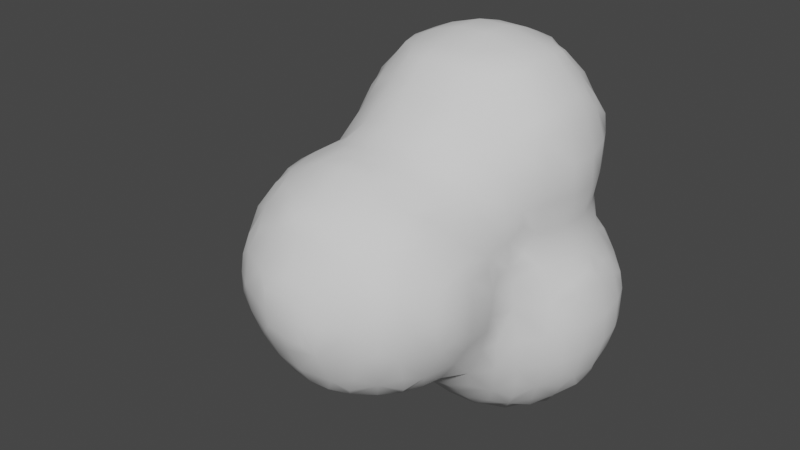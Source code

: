 # Source: smoke.blend  (saved by Blender 3.5.10; exported with 4.5.12 LTS)
import bpy
from mathutils import Matrix  # noqa: F401  (used for matrix-valued properties, if any)

bpy.ops.wm.read_factory_settings(use_empty=True)
scene = bpy.context.scene
scene.name = 'Scene'

# ---- collections
col_collection = bpy.data.collections.new('Collection'); scene.collection.children.link(col_collection)

# ---- world
world_world = bpy.data.worlds.new('World'); scene.world = world_world
world_world.use_nodes = True; world_world.node_tree.nodes.clear()
_N = world_world.node_tree.nodes; _L = world_world.node_tree.links
n0 = _N.new('ShaderNodeOutputWorld'); n0.name = 'World Output'; n0.location = (300, 300)
n1 = _N.new('ShaderNodeBackground'); n1.name = 'Background'; n1.location = (10, 300)
n1.inputs[0].default_value = (0.05088, 0.05088, 0.05088, 1.0)
_L.new(n1.outputs[0], n0.inputs[0])
n0.is_active_output = True
world_world.color = (0.05088, 0.05088, 0.05088)
world_world.use_sun_shadow = False
world_world.sun_shadow_jitter_overblur = 0.0

# ---- meshes
me_icosphere_002 = bpy.data.meshes.new('Icosphere.002')
me_icosphere_002.from_pydata([(-0.2012, -1.523, -0.583), (-0.2185, -1.526, -0.475), (-0.2169, -1.525, -0.367), (-0.095, -1.529, -0.5984), (-0.095, -1.533, -0.475), (-0.095, -1.524, -0.3671), (-0.9595, -0.2003, -1.523), (-0.9862, -0.095, -1.533), (-0.855, -0.2374, -1.535), (-0.855, -0.095, -1.569), (-0.665, -0.2568, -1.54), (-0.665, -0.095, -1.579), (-0.5175, -0.2261, -1.531), (-0.4625, -0.07872, -1.538), (-0.285, -0.0487, -1.531), (-0.06156, -0.2315, -1.543), (-0.1129, -0.1122, -1.565), (-1.331, -0.3817, -0.9544), (-1.331, -0.3817, -0.9434), (-1.335, -0.2066, -1.151), (-1.35, -0.276, -1.029), (-1.36, -0.292, -0.87), (-1.351, -0.2334, -0.7038), (-1.35, -0.095, -1.177), (-1.392, -0.095, -1.045), (-1.419, -0.095, -0.855), (-1.377, -0.1087, -0.6503), (-1.347, -0.05456, -0.5426), (-1.146, -0.5742, -0.9615), (-1.146, -0.5742, -0.9138), (-1.184, -0.4214, -1.202), (-1.228, -0.4649, -1.021), (-1.232, -0.4739, -0.8652), (-1.205, -0.4484, -0.665), (-1.174, -0.4117, -0.5337), (-1.171, -0.2514, -1.366), (-1.241, -0.2924, -1.24), (-1.31, -0.3333, -1.081), (-1.319, -0.36, -0.8167), (-1.304, -0.292, -0.6503), (-1.203, -0.2778, -0.4722), (-1.151, -0.2096, -0.368), (-1.197, -0.095, -1.395), (-1.292, -0.095, -1.272), (-1.327, -0.1812, -0.5771), (-1.281, -0.1087, -0.4776), (-1.176, -0.095, -0.3477), (-0.9834, -0.5898, -1.174), (-1.046, -0.6035, -1.033), (-1.061, -0.6169, -0.8523), (-1.008, -0.6134, -0.665), (-0.9693, -0.5857, -0.5478), (-1.012, -0.4192, -1.369), (-1.061, -0.4836, -1.251), (-1.11, -0.5481, -1.088), (-1.135, -0.5661, -0.7871), (-1.103, -0.5434, -0.665), (-1.037, -0.4727, -0.4774), (-0.9783, -0.407, -0.3598), (-1.049, -0.2892, -1.43), (-1.138, -0.3781, -1.329), (-1.105, -0.3363, -0.4071), (-1.043, -0.2778, -0.3305), (-1.081, -0.095, -1.49), (-1.045, -0.095, -0.2694), (-0.7719, -1.002, -0.6149), (-0.7791, -1.016, -0.475), (-0.7735, -0.9859, -0.3445), (-0.7749, -0.7729, -0.9653), (-0.8032, -0.8113, -0.855), (-0.804, -0.8693, -0.673), (-0.8059, -0.855, -0.475), (-0.7829, -0.855, -0.3163), (-0.855, -0.6083, -1.204), (-0.845, -0.6958, -1.035), (-0.8982, -0.7205, -0.855), (-0.9011, -0.7084, -0.665), (-0.8771, -0.6554, -0.4807), (-0.7973, -0.665, -0.3162), (-0.855, -0.4506, -1.403), (-0.855, -0.5456, -1.299), (-0.9195, -0.5337, -0.4211), (-0.8488, -0.4705, -0.2887), (-0.7781, -0.4073, -0.1751), (-0.855, -0.3324, -1.498), (-0.9023, -0.285, -0.2321), (-0.8073, -0.285, -0.148), (-0.9268, -0.095, -0.2066), (-0.8318, -0.095, -0.122), (-0.5848, -1.344, -0.6021), (-0.5854, -1.345, -0.475), (-0.5758, -1.336, -0.3646), (-0.6068, -1.188, -0.8231), (-0.6372, -1.245, -0.6653), (-0.6697, -1.235, -0.475), (-0.624, -1.241, -0.2948), (-0.6022, -1.182, -0.1471), (-0.5867, -1.013, -0.9689), (-0.6369, -1.064, -0.8739), (-0.7391, -1.057, -0.673), (-0.7492, -1.111, -0.475), (-0.7279, -1.048, -0.2827), (-0.6256, -1.038, -0.08828), (-0.656, -0.8437, -1.001), (-0.721, -0.9063, -0.855), (-0.7546, -0.9422, -0.7416), (-0.7482, -0.855, -0.2213), (-0.6734, -0.855, -0.095), (-0.665, -0.6348, -1.221), (-0.665, -0.7298, -1.095), (-0.7411, -0.665, -0.2212), (-0.6421, -0.65, -0.07785), (-0.665, -0.4646, -1.414), (-0.665, -0.5596, -1.316), (-0.7396, -0.534, -0.2177), (-0.6638, -0.4855, -0.0891), (-0.665, -0.3518, -1.509), (-0.7132, -0.285, -0.05305), (-0.7392, -0.095, -0.02705), (-0.4247, -1.361, -0.8052), (-0.4828, -1.385, -0.6653), (-0.475, -1.422, -0.475), (-0.4782, -1.383, -0.2948), (-0.417, -1.356, -0.1548), (-0.4431, -1.188, -0.9951), (-0.4972, -1.251, -0.8775), (-0.5513, -1.315, -0.7288), (-0.5436, -1.309, -0.238), (-0.4811, -1.242, -0.08761), (-0.4939, -1.064, -1.026), (-0.5698, -1.139, -0.9498), (-0.5452, -1.096, -0.02046), (-0.475, -0.855, -1.096), (-0.475, -0.6569, -1.205), (-0.475, -0.7519, -1.13), (-0.5676, -0.5767, -0.003082), (-0.475, -0.445, -1.389), (-0.475, -0.54, -1.3), (-0.5676, -0.5638, -0.003082), (-0.4625, -0.2877, -1.489), (-0.3908, -0.1312, -1.518), (-0.2159, -1.339, -0.9604), (-0.2815, -1.384, -0.8631), (-0.2727, -1.483, -0.6538), (-0.3135, -1.502, -0.475), (-0.2821, -1.482, -0.2962), (-0.2716, -1.375, -0.09286), (-0.1943, -1.142, -1.141), (-0.2684, -1.228, -1.041), (-0.3425, -1.315, -0.9319), (-0.3261, -1.303, -0.0281), (-0.2373, -1.045, -1.152), (-0.3323, -1.045, -1.125), (-0.2796, -0.855, -1.166), (-0.3746, -0.855, -1.138), (-0.3024, -0.6825, -1.184), (-0.3773, -0.7575, -1.139), (-0.285, -0.4108, -1.357), (-0.285, -0.5058, -1.276), (-0.285, -0.285, -1.45), (-0.285, -0.1437, -1.518), (-0.095, -1.347, -0.97), (-0.095, -1.421, -0.855), (-0.095, -1.5, -0.6934), (-0.095, -1.492, -0.2721), (-0.08743, -1.386, -0.07709), (-0.1756, -1.142, -1.141), (-0.1053, -1.217, -1.078), (-0.01905, -1.328, -0.001817), (-0.1053, -1.057, -1.159), (-0.0489, -1.129, -1.137), (-0.095, -0.855, -1.193), (-0.095, -0.665, -1.227), (-0.095, -0.424, -1.373), (-0.095, -0.519, -1.291), (-0.1129, -0.2909, -1.478), (-0.1882, -0.1871, -1.519), (-0.5781, -0.9693, 0.008956), (-0.5902, -0.855, 0.02188), (-0.5887, -0.7034, 0.02021), (-0.5837, -0.423, 0.095), (-0.5702, -0.3803, 0.1906), (-0.6397, -0.285, 0.095), (-0.5874, -0.2667, 0.2664), (-0.5704, -0.1912, 0.3805), (-0.7021, -0.095, 0.095), (-0.6434, -0.095, 0.285), (-0.5856, -0.095, 0.4012), (-0.4185, -1.176, 0.0304), (-0.4791, -1.038, 0.05449), (-0.475, -0.855, 0.09841), (-0.4825, -0.6543, 0.09873), (-0.3973, -0.6052, 0.213), (-0.5337, -0.518, 0.095), (-0.468, -0.457, 0.2652), (-0.4119, -0.4071, 0.4064), (-0.5386, -0.3178, 0.3173), (-0.462, -0.2581, 0.4568), (-0.3855, -0.1984, 0.5747), (-0.4988, -0.095, 0.4962), (-0.4038, -0.095, 0.5863), (-0.1994, -1.334, 0.004285), (-0.2716, -1.238, 0.04964), (-0.2745, -1.033, 0.1539), (-0.2042, -0.9616, 0.1934), (-0.3201, -0.855, 0.1715), (-0.2251, -0.855, 0.2021), (-0.3493, -0.7318, 0.1772), (-0.2727, -0.6526, 0.2712), (-0.1961, -0.5733, 0.3848), (-0.3228, -0.5338, 0.3397), (-0.2639, -0.4632, 0.4589), (-0.2051, -0.3926, 0.5785), (-0.3317, -0.3251, 0.5331), (-0.275, -0.2711, 0.5963), (-0.285, -0.095, 0.6371), (-0.1457, -1.334, 0.004285), (-0.08743, -1.253, 0.06232), (-0.095, -1.064, 0.1697), (-0.095, -0.9692, 0.1949), (-0.095, -0.855, 0.2147), (-0.095, -0.6751, 0.3048), (-0.095, -0.5801, 0.3935), (-0.095, -0.4999, 0.4885), (-0.095, -0.4049, 0.5888), (-0.095, -0.285, 0.6399), (-0.095, -0.095, 0.6918), (-0.9867, 0.095, -1.533), (-0.9602, 0.2014, -1.524), (-0.855, 0.095, -1.569), (-0.855, 0.2391, -1.535), (-0.665, 0.095, -1.579), (-0.665, 0.2586, -1.541), (-0.4622, 0.07877, -1.539), (-0.5171, 0.2273, -1.531), (-0.2984, 0.07877, -1.537), (-0.2441, 0.2482, -1.534), (-0.095, 0.095, -1.595), (-0.1122, 0.3009, -1.562), (-0.06028, 0.415, -1.542), (-1.35, 0.095, -1.178), (-1.393, 0.095, -1.045), (-1.419, 0.095, -0.855), (-1.377, 0.1093, -0.6497), (-1.347, 0.05558, -0.5426), (-1.336, 0.2078, -1.151), (-1.351, 0.2767, -1.03), (-1.36, 0.2928, -0.8675), (-1.352, 0.2347, -0.7029), (-1.332, 0.3828, -0.9569), (-1.332, 0.3828, -0.9392), (-1.198, 0.095, -1.395), (-1.293, 0.095, -1.273), (-1.327, 0.1822, -0.5762), (-1.281, 0.1093, -0.4776), (-1.176, 0.095, -0.3473), (-1.163, 0.285, -1.357), (-1.261, 0.2767, -1.223), (-1.311, 0.3345, -1.084), (-1.32, 0.3613, -0.8125), (-1.305, 0.2928, -0.6497), (-1.204, 0.2785, -0.4716), (-1.152, 0.2108, -0.3675), (-1.14, 0.3801, -1.33), (-1.173, 0.412, -1.235), (-1.229, 0.466, -1.024), (-1.233, 0.4751, -0.8587), (-1.206, 0.4501, -0.665), (-1.175, 0.4127, -0.5327), (-1.147, 0.5753, -0.9643), (-1.147, 0.5753, -0.9049), (-1.082, 0.095, -1.49), (-1.045, 0.095, -0.2687), (-1.032, 0.2728, -1.451), (-1.106, 0.3374, -0.406), (-1.044, 0.2785, -0.3295), (-1.045, 0.4103, -1.36), (-1.047, 0.5058, -1.237), (-1.112, 0.5492, -1.091), (-1.137, 0.5674, -0.7782), (-1.106, 0.5451, -0.665), (-1.039, 0.4722, -0.4776), (-0.9796, 0.4049, -0.359), (-0.985, 0.5909, -1.176), (-1.047, 0.605, -1.035), (-1.062, 0.6168, -0.8469), (-1.011, 0.6109, -0.665), (-0.971, 0.584, -0.5492), (-0.9271, 0.095, -0.2064), (-0.8321, 0.095, -0.122), (-0.855, 0.3341, -1.499), (-0.8632, 0.2948, -0.2321), (-0.8054, 0.238, -0.1488), (-0.855, 0.4524, -1.404), (-0.855, 0.5474, -1.302), (-0.855, 0.5246, -0.4332), (-0.855, 0.4296, -0.3281), (-0.855, 0.6082, -1.207), (-0.855, 0.6706, -1.045), (-0.855, 0.6967, -0.855), (-0.855, 0.6615, -0.665), (-0.855, 0.5972, -0.5282), (-0.7393, 0.095, -0.02696), (-0.665, 0.3536, -1.51), (-0.7368, 0.3646, -0.2051), (-0.7053, 0.2948, -0.0893), (-0.665, 0.4664, -1.415), (-0.665, 0.5614, -1.318), (-0.665, 0.5383, -0.4214), (-0.6701, 0.4436, -0.2751), (-0.6094, 0.4087, -0.095), (-0.665, 0.6148, -1.223), (-0.665, 0.6893, -1.045), (-0.665, 0.7068, -0.855), (-0.665, 0.6649, -0.665), (-0.665, 0.6025, -0.5164), (-0.3904, 0.1313, -1.518), (-0.4622, 0.2884, -1.486), (-0.475, 0.4398, -1.385), (-0.475, 0.5348, -1.281), (-0.475, 0.5411, -0.4476), (-0.475, 0.5086, -0.285), (-0.4702, 0.5161, -0.1117), (-0.475, 0.5939, -1.186), (-0.475, 0.6507, -1.045), (-0.475, 0.6658, -0.855), (-0.475, 0.6249, -0.665), (-0.475, 0.5858, -0.5426), (-0.4036, 0.5878, -0.05956), (-0.3707, 0.1313, -1.518), (-0.2984, 0.3009, -1.491), (-0.285, 0.4428, -1.39), (-0.285, 0.5378, -1.285), (-0.3393, 0.5516, -0.4433), (-0.3477, 0.555, -0.285), (-0.3777, 0.5684, -0.1862), (-0.285, 0.6009, -1.19), (-0.285, 0.6519, -1.045), (-0.285, 0.6645, -0.855), (-0.285, 0.6231, -0.665), (-0.2796, 0.5835, -0.494), (-0.2527, 0.5994, -0.285), (-0.3026, 0.6223, -0.1117), (-0.1869, 0.3749, -1.518), (-0.1249, 0.4924, -1.443), (-0.1895, 0.5697, -1.33), (-0.0628, 0.6037, -1.368), (-0.1137, 0.6497, -1.254), (-0.08897, 0.7298, -1.052), (-0.1173, 0.7283, -0.855), (-0.08085, 0.703, -0.6796), (-0.095, 0.6255, -0.475), (-0.095, 0.6372, -0.285), (-0.095, 0.6934, -0.095), (-0.02162, 0.7672, -0.9939), (-0.02227, 0.7675, -0.855), (-0.008075, 0.7629, -0.7526), (-0.7021, 0.095, 0.095), (-0.6434, 0.095, 0.285), (-0.5856, 0.095, 0.4012), (-0.6355, 0.285, 0.095), (-0.5874, 0.2667, 0.2664), (-0.5704, 0.1912, 0.3805), (-0.5794, 0.3928, 0.095), (-0.5702, 0.3803, 0.1906), (-0.4988, 0.095, 0.4962), (-0.4038, 0.095, 0.5863), (-0.5386, 0.3178, 0.3173), (-0.462, 0.2581, 0.4568), (-0.3855, 0.1984, 0.5747), (-0.4702, 0.5036, 0.1123), (-0.4751, 0.4338, 0.2664), (-0.4119, 0.4071, 0.4064), (-0.4036, 0.5878, 0.06052), (-0.285, 0.095, 0.6371), (-0.3317, 0.3251, 0.5331), (-0.275, 0.2711, 0.5963), (-0.3786, 0.569, 0.1872), (-0.3456, 0.5421, 0.285), (-0.2703, 0.4632, 0.4643), (-0.2051, 0.3926, 0.5785), (-0.3032, 0.6269, 0.1123), (-0.2506, 0.6061, 0.285), (-0.2089, 0.581, 0.3955), (-0.095, 0.095, 0.6918), (-0.095, 0.285, 0.6399), (-0.095, 0.4999, 0.4965), (-0.095, 0.4049, 0.5888), (-0.095, 0.6992, 0.095), (-0.095, 0.6412, 0.285), (-0.095, 0.5855, 0.4015), (0.03291, -1.529, -0.5948), (0.02776, -1.527, -0.475), (0.0041, -1.521, -0.3757), (0.095, -0.2598, -1.557), (0.095, -0.095, -1.619), (0.285, -0.2551, -1.554), (0.285, -0.095, -1.612), (0.4169, -0.2252, -1.539), (0.4781, -0.08837, -1.555), (0.579, -0.02062, -1.527), (0.03462, -1.343, -0.9663), (0.09677, -1.387, -0.8639), (0.09574, -1.487, -0.6609), (0.1228, -1.499, -0.475), (0.07846, -1.475, -0.3014), (0.095, -1.383, -0.119), (0.09677, -1.245, -1.022), (0.1613, -1.315, -0.9332), (0.095, -1.308, -0.024), (0.06319, -1.002, -1.155), (0.1139, -1.057, -1.126), (0.09372, -0.855, -1.167), (0.1887, -0.855, -1.14), (0.1131, -0.6836, -1.213), (0.1884, -0.7593, -1.139), (0.095, -0.4497, -1.405), (0.095, -0.5447, -1.31), (0.095, -0.3548, -1.5), (0.2339, -1.362, -0.8066), (0.2923, -1.386, -0.6595), (0.285, -1.416, -0.475), (0.2876, -1.377, -0.2927), (0.2259, -1.356, -0.1568), (0.2423, -1.189, -0.993), (0.3015, -1.252, -0.8734), (0.3606, -1.315, -0.7192), (0.3526, -1.307, -0.2344), (0.2946, -1.241, -0.08577), (0.2974, -1.052, -1.026), (0.369, -1.12, -0.9402), (0.3633, -1.097, -0.0147), (0.285, -0.855, -1.081), (0.285, -0.6408, -1.205), (0.285, -0.7358, -1.114), (0.285, -0.4433, -1.401), (0.285, -0.5383, -1.3), (0.285, -0.3501, -1.496), (0.3875, -1.338, -0.5925), (0.3932, -1.342, -0.475), (0.3902, -1.338, -0.3611), (0.4165, -1.188, -0.8135), (0.4384, -1.245, -0.6595), (0.4751, -1.235, -0.475), (0.4381, -1.24, -0.2927), (0.411, -1.181, -0.1414), (0.3978, -0.9933, -0.9698), (0.4467, -1.052, -0.8681), (0.5441, -1.051, -0.6736), (0.5568, -1.103, -0.475), (0.5393, -1.048, -0.2854), (0.4331, -1.038, -0.08482), (0.4124, -0.855, -0.9863), (0.5022, -0.855, -0.855), (0.5648, -0.855, -0.7458), (0.5582, -0.855, -0.2275), (0.4743, -0.855, -0.095), (0.409, -0.6017, -1.176), (0.4494, -0.665, -1.043), (0.5332, -0.665, -0.855), (0.5632, -0.665, -0.7195), (0.5683, -0.5778, -0.411), (0.553, -0.6507, -0.2766), (0.4895, -0.665, -0.095), (0.4317, -0.418, -1.37), (0.4837, -0.4758, -1.246), (0.5428, -0.5407, -1.045), (0.5619, -0.5613, -0.855), (0.5612, -0.5611, -0.7077), (0.558, -0.475, -0.4231), (0.5472, -0.4594, -0.2715), (0.5333, -0.4937, -0.095), (0.4876, -0.2974, -1.435), (0.5584, -0.3696, -1.316), (0.5557, -0.3263, -0.4064), (0.5557, -0.3263, -0.3259), (0.5436, -0.1473, -1.5), (0.5863, -0.9915, -0.616), (0.5892, -1.008, -0.475), (0.5793, -0.986, -0.349), (0.5928, -0.855, -0.6508), (0.6072, -0.855, -0.475), (0.5844, -0.855, -0.3225), (0.5818, -0.665, -0.6245), (0.5854, -0.6507, -0.4746), (0.5799, -0.7045, -0.3343), (0.5982, -0.407, -1.189), (0.6245, -0.4457, -1.045), (0.6392, -0.4663, -0.855), (0.611, -0.4887, -0.6526), (0.5854, -0.475, -0.5181), (0.5723, -0.3857, -0.1992), (0.5809, -0.3987, -0.095), (0.6106, -0.2429, -1.373), (0.6677, -0.2869, -1.238), (0.7195, -0.3235, -1.045), (0.7342, -0.3317, -0.855), (0.7133, -0.2811, -0.6692), (0.6101, -0.2718, -0.4718), (0.5916, -0.2718, -0.2715), (0.6391, -0.285, -0.095), (0.6581, -0.07622, -1.416), (0.7373, -0.1318, -1.286), (0.7421, -0.1309, -0.6087), (0.6892, -0.07856, -0.4929), (0.6499, -0.095, -0.285), (0.7011, -0.095, -0.095), (0.7679, -0.2042, -1.159), (0.7849, -0.2285, -1.045), (0.7864, -0.2367, -0.855), (0.7699, -0.2151, -0.7354), (0.7616, -0.005162, -1.332), (0.7833, -0.0791, -1.228), (0.835, -0.095, -1.045), (0.8351, -0.095, -0.855), (0.783, -0.07856, -0.6692), (0.7612, -0.00426, -0.5682), (0.095, -1.213, 0.06177), (0.08317, -1.034, 0.1554), (0.01194, -0.964, 0.1931), (0.1386, -0.8996, 0.1766), (0.08317, -0.8438, 0.2027), (0.095, -0.677, 0.2985), (0.095, -0.582, 0.395), (0.095, -0.4949, 0.49), (0.095, -0.3999, 0.5861), (0.095, -0.285, 0.6357), (0.095, -0.095, 0.6922), (0.2366, -1.175, 0.03082), (0.294, -1.038, 0.05201), (0.2694, -0.8438, 0.116), (0.1956, -0.7729, 0.1943), (0.3223, -0.7061, 0.1375), (0.2613, -0.6409, 0.2619), (0.2004, -0.5758, 0.3868), (0.327, -0.5357, 0.3295), (0.2635, -0.4608, 0.4623), (0.2, -0.3858, 0.5749), (0.3267, -0.3332, 0.5378), (0.272, -0.2759, 0.595), (0.285, -0.095, 0.6415), (0.3854, -0.9705, 0.005978), (0.3912, -0.855, 0.01263), (0.413, -0.6516, 0.08252), (0.389, -0.5794, 0.2028), (0.5091, -0.4974, 0.095), (0.4651, -0.4632, 0.2695), (0.4147, -0.409, 0.4111), (0.5413, -0.3183, 0.3361), (0.4655, -0.2624, 0.4592), (0.3897, -0.2066, 0.5781), (0.4994, -0.095, 0.4893), (0.4044, -0.095, 0.5903), (0.5852, -0.4024, 0.095), (0.578, -0.3906, 0.2094), (0.6411, -0.285, 0.095), (0.592, -0.267, 0.2777), (0.5705, -0.1917, 0.3807), (0.6913, -0.095, 0.095), (0.6326, -0.095, 0.285), (0.5825, -0.095, 0.3943), (0.095, 0.095, -1.641), (0.095, 0.285, -1.613), (0.095, 0.438, -1.554), (0.285, 0.095, -1.634), (0.285, 0.285, -1.607), (0.285, 0.4335, -1.551), (0.475, 0.095, -1.575), (0.4754, 0.2738, -1.552), (0.4123, 0.409, -1.537), (0.581, 0.095, -1.529), (0.5757, 0.203, -1.525), (0.095, 0.533, -1.488), (0.095, 0.6226, -1.393), (0.1027, 0.7242, -1.218), (0.04455, 0.7568, -1.121), (0.095, 0.7226, -0.6549), (0.095, 0.6389, -0.475), (0.095, 0.6353, -0.285), (0.095, 0.6974, -0.095), (0.1712, 0.7613, -1.144), (0.1027, 0.777, -1.052), (0.095, 0.7841, -0.855), (0.095, 0.7638, -0.7499), (0.285, 0.5285, -1.484), (0.3226, 0.5504, -0.4065), (0.3357, 0.5544, -0.285), (0.3784, 0.5688, -0.1872), (0.285, 0.6197, -1.389), (0.285, 0.7147, -1.239), (0.3296, 0.7511, -0.8129), (0.2737, 0.7201, -0.6804), (0.2695, 0.6126, -0.4719), (0.2407, 0.5976, -0.285), (0.303, 0.6255, -0.1123), (0.285, 0.7617, -1.144), (0.285, 0.7779, -1.045), (0.2737, 0.7743, -0.8677), (0.2029, 0.7622, -0.754), (0.539, 0.3297, -1.497), (0.5609, 0.3645, -0.3886), (0.563, 0.3681, -0.285), (0.5697, 0.3796, -0.1889), (0.4807, 0.4807, -1.43), (0.549, 0.5523, -1.303), (0.5529, 0.5587, -0.5905), (0.4936, 0.4912, -0.4609), (0.468, 0.4594, -0.285), (0.4867, 0.4828, -0.1247), (0.4223, 0.5998, -1.363), (0.4653, 0.6574, -1.223), (0.4799, 0.7075, -1.045), (0.4589, 0.7137, -0.8677), (0.4837, 0.633, -0.6583), (0.4262, 0.6006, -0.5332), (0.4036, 0.5878, -0.06052), (0.3816, 0.761, -1.142), (0.3849, 0.762, -1.045), (0.3848, 0.7617, -0.9395), (0.6923, 0.102, -1.407), (0.7591, 0.17, -1.328), (0.7593, 0.1685, -0.5713), (0.7095, 0.1011, -0.4929), (0.6605, 0.095, -0.285), (0.6992, 0.095, -0.095), (0.6334, 0.2738, -1.43), (0.74, 0.285, -1.291), (0.744, 0.285, -0.6044), (0.6447, 0.2947, -0.4612), (0.6059, 0.2731, -0.285), (0.6223, 0.3037, -0.1134), (0.6076, 0.4257, -1.37), (0.6624, 0.4706, -1.228), (0.7093, 0.5037, -1.045), (0.7152, 0.5095, -0.855), (0.6689, 0.4777, -0.6659), (0.6128, 0.432, -0.5153), (0.5822, 0.3967, -0.06226), (0.5905, 0.5883, -1.176), (0.6143, 0.6125, -1.045), (0.6202, 0.6138, -0.855), (0.5983, 0.59, -0.7172), (0.7616, 0.04333, -1.332), (0.7946, 0.102, -1.253), (0.8582, 0.095, -1.045), (0.856, 0.095, -0.855), (0.7926, 0.1011, -0.6468), (0.7612, 0.04186, -0.5682), (0.7841, 0.285, -1.196), (0.8274, 0.285, -1.045), (0.8284, 0.285, -0.855), (0.7851, 0.285, -0.6994), (0.7653, 0.3889, -1.153), (0.7793, 0.4087, -1.045), (0.781, 0.4145, -0.855), (0.7676, 0.3967, -0.7413), (0.095, 0.095, 0.6922), (0.095, 0.285, 0.6357), (0.095, 0.4949, 0.49), (0.095, 0.3999, 0.5861), (0.095, 0.6934, 0.095), (0.095, 0.6315, 0.285), (0.095, 0.5815, 0.395), (0.285, 0.095, 0.6415), (0.3267, 0.3332, 0.5378), (0.272, 0.2759, 0.595), (0.3777, 0.5686, 0.1862), (0.3386, 0.5433, 0.285), (0.2635, 0.4608, 0.4623), (0.2, 0.3858, 0.5749), (0.3026, 0.6223, 0.1117), (0.2436, 0.5964, 0.285), (0.2004, 0.5757, 0.3868), (0.4994, 0.095, 0.4893), (0.4044, 0.095, 0.5903), (0.5413, 0.3183, 0.3361), (0.4655, 0.2624, 0.4592), (0.3897, 0.2066, 0.5781), (0.4702, 0.5096, 0.1117), (0.4768, 0.441, 0.2777), (0.4147, 0.409, 0.4111), (0.4036, 0.5878, 0.05956), (0.6913, 0.095, 0.095), (0.6326, 0.095, 0.285), (0.5825, 0.095, 0.3943), (0.641, 0.285, 0.095), (0.592, 0.267, 0.2777), (0.5705, 0.1917, 0.3807), (0.5851, 0.4005, 0.095), (0.578, 0.3906, 0.2094)], [], [(4, 1, 0, 3), (5, 2, 1, 4), (7, 9, 8, 6), (9, 11, 10, 8), (11, 13, 12, 10), (21, 20, 17, 18), (24, 23, 19, 20), (25, 24, 20, 21), (26, 25, 21, 22), (32, 31, 28, 29), (32, 18, 17, 31), (37, 36, 30, 31), (37, 20, 19, 36), (20, 37, 31, 17), (38, 21, 18, 32), (39, 38, 32, 33), (39, 22, 21, 38), (40, 39, 33, 34), (43, 42, 35, 36), (23, 43, 36, 19), (44, 26, 22, 39), (45, 44, 39, 40), (45, 27, 26, 44), (46, 45, 40, 41), (49, 29, 28, 48), (54, 53, 47, 48), (54, 31, 30, 53), (31, 54, 48, 28), (55, 32, 29, 49), (56, 55, 49, 50), (56, 33, 32, 55), (57, 56, 50, 51), (57, 34, 33, 56), (60, 59, 52, 53), (60, 36, 35, 59), (36, 60, 53, 30), (61, 40, 34, 57), (62, 61, 57, 58), (62, 41, 40, 61), (63, 7, 6, 59), (42, 63, 59, 35), (64, 46, 41, 62), (71, 70, 65, 66), (72, 71, 66, 67), (74, 48, 47, 73), (75, 74, 68, 69), (75, 49, 48, 74), (76, 75, 69, 70), (76, 50, 49, 75), (77, 76, 70, 71), (77, 51, 50, 76), (78, 77, 71, 72), (80, 53, 52, 79), (53, 80, 73, 47), (81, 57, 51, 77), (82, 81, 77, 78), (82, 58, 57, 81), (84, 59, 6, 8), (59, 84, 79, 52), (85, 62, 58, 82), (86, 85, 82, 83), (87, 64, 62, 85), (88, 87, 85, 86), (94, 93, 89, 90), (95, 94, 90, 91), (99, 98, 92, 93), (100, 99, 93, 94), (100, 66, 65, 99), (101, 100, 94, 95), (101, 67, 66, 100), (102, 101, 95, 96), (104, 103, 97, 98), (104, 69, 68, 103), (105, 104, 98, 99), (105, 70, 69, 104), (70, 105, 99, 65), (106, 72, 67, 101), (107, 106, 101, 102), (109, 74, 73, 108), (74, 109, 103, 68), (110, 78, 72, 106), (111, 110, 106, 107), (113, 80, 79, 112), (80, 113, 108, 73), (114, 82, 78, 110), (115, 114, 110, 111), (115, 83, 82, 114), (116, 84, 8, 10), (84, 116, 112, 79), (117, 86, 83, 115), (118, 88, 86, 117), (121, 90, 89, 120), (122, 91, 90, 121), (126, 125, 119, 120), (126, 93, 92, 125), (93, 126, 120, 89), (127, 95, 91, 122), (128, 127, 122, 123), (128, 96, 95, 127), (130, 129, 124, 125), (130, 98, 97, 129), (98, 130, 125, 92), (131, 102, 96, 128), (103, 132, 129, 97), (134, 109, 108, 133), (109, 134, 132, 103), (137, 113, 112, 136), (113, 137, 133, 108), (138, 115, 111, 135), (139, 116, 10, 12), (116, 139, 136, 112), (13, 140, 139, 12), (143, 120, 119, 142), (144, 143, 0, 1), (144, 121, 120, 143), (145, 144, 1, 2), (145, 122, 121, 144), (146, 123, 122, 145), (149, 148, 141, 142), (149, 125, 124, 148), (125, 149, 142, 119), (150, 128, 123, 146), (152, 151, 147, 148), (129, 152, 148, 124), (154, 153, 151, 152), (132, 154, 152, 129), (156, 155, 153, 154), (156, 134, 133, 155), (134, 156, 154, 132), (158, 137, 136, 157), (137, 158, 155, 133), (139, 159, 157, 136), (160, 140, 13, 14), (140, 160, 159, 139), (162, 142, 141, 161), (163, 143, 142, 162), (143, 163, 3, 0), (164, 145, 2, 5), (165, 146, 145, 164), (167, 148, 147, 166), (148, 167, 161, 141), (151, 169, 166, 147), (169, 170, 167, 166), (153, 171, 169, 151), (155, 172, 171, 153), (174, 158, 157, 173), (158, 174, 172, 155), (159, 175, 173, 157), (176, 16, 15, 175), (176, 160, 14, 16), (160, 176, 175, 159), (178, 107, 102, 177), (179, 111, 107, 178), (182, 117, 115, 180), (183, 182, 180, 181), (185, 118, 117, 182), (186, 185, 182, 183), (187, 186, 183, 184), (189, 131, 128, 188), (189, 177, 102, 131), (190, 178, 177, 189), (179, 191, 135, 111), (191, 179, 178, 190), (193, 138, 135, 191), (193, 180, 115, 138), (194, 193, 191, 192), (194, 181, 180, 193), (196, 183, 181, 194), (197, 196, 194, 195), (197, 184, 183, 196), (199, 187, 184, 197), (200, 199, 197, 198), (202, 150, 146, 201), (202, 188, 128, 150), (203, 189, 188, 202), (205, 190, 189, 203), (206, 205, 203, 204), (207, 191, 190, 205), (208, 207, 205, 206), (208, 192, 191, 207), (210, 194, 192, 208), (211, 210, 208, 209), (211, 195, 194, 210), (213, 197, 195, 211), (214, 213, 211, 212), (214, 198, 197, 213), (215, 200, 198, 214), (216, 201, 146, 165), (168, 217, 216, 165), (217, 202, 201, 216), (218, 203, 202, 217), (219, 204, 203, 218), (220, 206, 204, 219), (221, 208, 206, 220), (222, 209, 208, 221), (223, 211, 209, 222), (224, 212, 211, 223), (225, 214, 212, 224), (226, 215, 214, 225), (227, 229, 9, 7), (228, 230, 229, 227), (229, 231, 11, 9), (230, 232, 231, 229), (231, 233, 13, 11), (232, 234, 233, 231), (233, 235, 14, 13), (235, 237, 16, 14), (236, 238, 237, 235), (241, 240, 23, 24), (242, 241, 24, 25), (243, 242, 25, 26), (244, 243, 26, 27), (246, 245, 240, 241), (247, 246, 241, 242), (248, 247, 242, 243), (250, 249, 246, 247), (252, 251, 42, 43), (240, 252, 43, 23), (244, 254, 253, 243), (254, 244, 27, 45), (255, 254, 45, 46), (257, 256, 251, 252), (245, 257, 252, 240), (246, 258, 257, 245), (248, 260, 259, 247), (260, 248, 243, 253), (261, 260, 253, 254), (262, 261, 254, 255), (264, 263, 256, 257), (265, 264, 257, 258), (249, 265, 258, 246), (250, 266, 265, 249), (266, 250, 247, 259), (267, 266, 259, 260), (268, 267, 260, 261), (270, 269, 265, 266), (271, 227, 7, 63), (251, 271, 63, 42), (272, 255, 46, 64), (273, 228, 227, 271), (256, 273, 271, 251), (262, 275, 274, 261), (275, 262, 255, 272), (263, 276, 273, 256), (264, 277, 276, 263), (265, 278, 277, 264), (267, 280, 279, 266), (268, 281, 280, 267), (281, 268, 261, 274), (282, 281, 274, 275), (284, 283, 277, 278), (269, 284, 278, 265), (270, 285, 284, 269), (285, 270, 266, 279), (286, 285, 279, 280), (287, 286, 280, 281), (288, 272, 64, 87), (289, 288, 87, 88), (273, 290, 230, 228), (291, 275, 272, 288), (292, 291, 288, 289), (276, 293, 290, 273), (277, 294, 293, 276), (282, 296, 295, 281), (296, 282, 275, 291), (283, 297, 294, 277), (284, 298, 297, 283), (285, 299, 298, 284), (286, 300, 299, 285), (287, 301, 300, 286), (301, 287, 281, 295), (302, 289, 88, 118), (290, 303, 232, 230), (292, 305, 304, 291), (305, 292, 289, 302), (293, 306, 303, 290), (294, 307, 306, 293), (296, 309, 308, 295), (309, 296, 291, 304), (310, 309, 304, 305), (297, 311, 307, 294), (298, 312, 311, 297), (299, 313, 312, 298), (300, 314, 313, 299), (301, 315, 314, 300), (315, 301, 295, 308), (234, 317, 316, 233), (303, 317, 234, 232), (306, 318, 317, 303), (307, 319, 318, 306), (309, 321, 320, 308), (310, 322, 321, 309), (311, 323, 319, 307), (312, 324, 323, 311), (313, 325, 324, 312), (314, 326, 325, 313), (315, 327, 326, 314), (327, 315, 308, 320), (316, 329, 235, 233), (330, 236, 235, 329), (317, 330, 329, 316), (318, 331, 330, 317), (319, 332, 331, 318), (321, 334, 333, 320), (322, 335, 334, 321), (323, 336, 332, 319), (324, 337, 336, 323), (325, 338, 337, 324), (326, 339, 338, 325), (327, 340, 339, 326), (340, 327, 320, 333), (341, 340, 333, 334), (342, 341, 334, 335), (328, 342, 335, 322), (330, 343, 238, 236), (344, 239, 238, 343), (331, 344, 343, 330), (332, 345, 344, 331), (347, 346, 344, 345), (336, 347, 345, 332), (337, 348, 347, 336), (338, 349, 348, 337), (339, 350, 349, 338), (340, 351, 350, 339), (341, 352, 351, 340), (342, 353, 352, 341), (355, 354, 348, 349), (356, 355, 349, 350), (357, 302, 118, 185), (358, 357, 185, 186), (359, 358, 186, 187), (360, 305, 302, 357), (361, 360, 357, 358), (362, 361, 358, 359), (363, 310, 305, 360), (364, 363, 360, 361), (365, 359, 187, 199), (366, 365, 199, 200), (362, 368, 367, 361), (368, 362, 359, 365), (369, 368, 365, 366), (363, 370, 322, 310), (364, 371, 370, 363), (371, 364, 361, 367), (372, 371, 367, 368), (373, 328, 322, 370), (374, 366, 200, 215), (369, 376, 375, 368), (376, 369, 366, 374), (371, 378, 377, 370), (372, 379, 378, 371), (379, 372, 368, 375), (380, 379, 375, 376), (373, 381, 342, 328), (381, 373, 370, 377), (382, 381, 377, 378), (383, 382, 378, 379), (384, 374, 215, 226), (385, 376, 374, 384), (380, 387, 386, 379), (387, 380, 376, 385), (381, 388, 353, 342), (382, 389, 388, 381), (383, 390, 389, 382), (390, 383, 379, 386), (392, 4, 3, 391), (393, 5, 4, 392), (16, 395, 394, 15), (395, 397, 396, 394), (397, 399, 398, 396), (402, 162, 161, 401), (403, 163, 162, 402), (163, 403, 391, 3), (403, 404, 392, 391), (404, 405, 393, 392), (405, 164, 5, 393), (406, 165, 164, 405), (167, 407, 401, 161), (407, 408, 402, 401), (409, 168, 165, 406), (411, 170, 169, 410), (170, 411, 407, 167), (171, 412, 410, 169), (412, 413, 411, 410), (172, 414, 412, 171), (414, 415, 413, 412), (417, 174, 173, 416), (174, 417, 414, 172), (418, 175, 15, 394), (175, 418, 416, 173), (420, 403, 402, 419), (421, 404, 403, 420), (422, 405, 404, 421), (423, 406, 405, 422), (425, 408, 407, 424), (408, 425, 419, 402), (425, 426, 420, 419), (427, 428, 423, 422), (428, 409, 406, 423), (411, 429, 424, 407), (429, 430, 425, 424), (413, 432, 429, 411), (434, 415, 414, 433), (415, 434, 432, 413), (436, 417, 416, 435), (417, 436, 433, 414), (437, 418, 394, 396), (418, 437, 435, 416), (439, 421, 420, 438), (440, 422, 421, 439), (442, 426, 425, 441), (426, 442, 438, 420), (442, 443, 439, 438), (443, 444, 440, 439), (444, 427, 422, 440), (445, 428, 427, 444), (447, 430, 429, 446), (430, 447, 441, 425), (447, 448, 442, 441), (448, 449, 443, 442), (449, 450, 444, 443), (450, 451, 445, 444), (451, 431, 428, 445), (432, 452, 446, 429), (452, 453, 447, 446), (453, 454, 448, 447), (455, 456, 451, 450), (458, 434, 433, 457), (434, 458, 452, 432), (458, 459, 453, 452), (459, 460, 454, 453), (462, 463, 456, 455), (465, 436, 435, 464), (436, 465, 457, 433), (465, 466, 458, 457), (466, 467, 459, 458), (467, 468, 460, 459), (469, 470, 462, 461), (470, 471, 463, 462), (472, 437, 396, 398), (437, 472, 464, 435), (472, 473, 465, 464), (474, 475, 470, 469), (399, 476, 472, 398), (478, 449, 448, 477), (479, 450, 449, 478), (454, 480, 477, 448), (480, 481, 478, 477), (481, 482, 479, 478), (482, 455, 450, 479), (460, 483, 480, 454), (483, 484, 481, 480), (484, 485, 482, 481), (462, 485, 484, 461), (485, 462, 455, 482), (487, 466, 465, 486), (488, 467, 466, 487), (489, 468, 467, 488), (468, 489, 483, 460), (489, 490, 484, 483), (490, 469, 461, 484), (492, 471, 470, 491), (494, 473, 472, 493), (473, 494, 486, 465), (494, 495, 487, 486), (495, 496, 488, 487), (496, 497, 489, 488), (497, 498, 490, 489), (498, 474, 469, 490), (499, 475, 474, 498), (475, 499, 491, 470), (499, 500, 492, 491), (501, 476, 399, 400), (476, 501, 493, 472), (501, 502, 494, 493), (503, 504, 498, 497), (504, 505, 499, 498), (505, 506, 500, 499), (508, 495, 494, 507), (509, 496, 495, 508), (510, 497, 496, 509), (512, 502, 501, 511), (502, 512, 507, 494), (512, 513, 508, 507), (513, 514, 509, 508), (514, 515, 510, 509), (515, 503, 497, 510), (516, 504, 503, 515), (517, 217, 168, 409), (518, 218, 217, 517), (519, 219, 218, 518), (520, 521, 519, 518), (521, 220, 219, 519), (522, 221, 220, 521), (523, 222, 221, 522), (524, 223, 222, 523), (525, 224, 223, 524), (526, 225, 224, 525), (527, 226, 225, 526), (528, 517, 409, 428), (431, 529, 528, 428), (529, 518, 517, 528), (530, 520, 518, 529), (531, 521, 520, 530), (532, 533, 531, 530), (533, 522, 521, 531), (534, 523, 522, 533), (535, 536, 534, 533), (536, 524, 523, 534), (537, 525, 524, 536), (538, 539, 537, 536), (539, 526, 525, 537), (540, 527, 526, 539), (541, 529, 431, 451), (456, 542, 541, 451), (542, 530, 529, 541), (463, 543, 542, 456), (543, 532, 530, 542), (544, 533, 532, 543), (471, 545, 543, 463), (545, 546, 544, 543), (546, 535, 533, 544), (547, 536, 535, 546), (548, 549, 547, 546), (549, 538, 536, 547), (550, 539, 538, 549), (551, 552, 550, 549), (552, 540, 539, 550), (553, 545, 471, 492), (554, 546, 545, 553), (500, 555, 553, 492), (555, 556, 554, 553), (556, 548, 546, 554), (557, 549, 548, 556), (506, 558, 555, 500), (558, 559, 556, 555), (559, 560, 557, 556), (560, 551, 549, 557), (237, 561, 395, 16), (238, 562, 561, 237), (239, 563, 562, 238), (561, 564, 397, 395), (562, 565, 564, 561), (563, 566, 565, 562), (564, 567, 399, 397), (565, 568, 567, 564), (566, 569, 568, 565), (567, 570, 400, 399), (568, 571, 570, 567), (344, 572, 563, 239), (346, 573, 572, 344), (347, 574, 573, 346), (348, 575, 574, 347), (351, 577, 576, 350), (352, 578, 577, 351), (353, 579, 578, 352), (581, 580, 574, 575), (354, 581, 575, 348), (355, 582, 581, 354), (356, 583, 582, 355), (583, 356, 350, 576), (572, 584, 566, 563), (573, 588, 584, 572), (574, 589, 588, 573), (577, 592, 591, 576), (592, 593, 586, 585), (578, 593, 592, 577), (593, 594, 587, 586), (579, 594, 593, 578), (580, 595, 589, 574), (581, 596, 595, 580), (582, 597, 596, 581), (597, 598, 591, 590), (583, 598, 597, 582), (598, 583, 576, 591), (569, 603, 599, 568), (584, 603, 569, 566), (606, 607, 601, 600), (586, 607, 606, 585), (607, 608, 602, 601), (587, 608, 607, 586), (588, 609, 603, 584), (609, 610, 604, 603), (589, 610, 609, 588), (591, 613, 612, 590), (613, 614, 606, 605), (592, 614, 613, 591), (614, 592, 585, 606), (594, 615, 608, 587), (595, 616, 610, 589), (616, 617, 611, 610), (596, 617, 616, 595), (617, 618, 612, 611), (597, 618, 617, 596), (618, 597, 590, 612), (570, 619, 501, 400), (622, 623, 505, 504), (623, 624, 506, 505), (571, 625, 619, 570), (599, 625, 571, 568), (625, 626, 620, 619), (627, 628, 622, 621), (628, 629, 623, 622), (601, 629, 628, 600), (629, 630, 624, 623), (602, 630, 629, 601), (603, 631, 625, 599), (631, 632, 626, 625), (604, 632, 631, 603), (635, 636, 628, 627), (606, 636, 635, 605), (636, 606, 600, 628), (608, 637, 630, 602), (610, 638, 632, 604), (638, 639, 633, 632), (611, 639, 638, 610), (639, 640, 634, 633), (612, 640, 639, 611), (640, 641, 635, 634), (613, 641, 640, 612), (641, 613, 605, 635), (619, 642, 511, 501), (642, 643, 512, 511), (620, 643, 642, 619), (643, 644, 513, 512), (644, 645, 514, 513), (645, 646, 515, 514), (646, 647, 516, 515), (622, 647, 646, 621), (647, 622, 504, 516), (626, 648, 643, 620), (648, 649, 644, 643), (649, 650, 645, 644), (650, 651, 646, 645), (651, 627, 621, 646), (632, 652, 648, 626), (652, 653, 649, 648), (633, 653, 652, 632), (653, 654, 650, 649), (634, 654, 653, 633), (654, 655, 651, 650), (635, 655, 654, 634), (655, 635, 627, 651), (656, 384, 226, 527), (657, 385, 384, 656), (387, 659, 658, 386), (659, 387, 385, 657), (388, 660, 579, 353), (389, 661, 660, 388), (390, 662, 661, 389), (662, 390, 386, 658), (663, 656, 527, 540), (665, 657, 656, 663), (668, 669, 665, 664), (659, 669, 668, 658), (669, 659, 657, 665), (660, 670, 594, 579), (670, 671, 667, 666), (661, 671, 670, 660), (671, 672, 668, 667), (662, 672, 671, 661), (672, 662, 658, 668), (673, 674, 552, 551), (674, 663, 540, 552), (676, 677, 674, 673), (665, 677, 676, 664), (677, 665, 663, 674), (667, 679, 678, 666), (679, 680, 676, 675), (668, 680, 679, 667), (680, 668, 664, 676), (615, 681, 678, 608), (670, 681, 615, 594), (681, 670, 666, 678), (624, 682, 558, 506), (682, 683, 559, 558), (683, 684, 560, 559), (684, 673, 551, 560), (630, 685, 682, 624), (685, 686, 683, 682), (686, 687, 684, 683), (676, 687, 686, 675), (687, 676, 673, 684), (637, 688, 685, 630), (678, 688, 637, 608), (688, 689, 686, 685), (679, 689, 688, 678), (689, 679, 675, 686)])
me_icosphere_002.polygons.foreach_set('use_smooth', [True] * 688)
_uv = me_icosphere_002.uv_layers.new(name='UVMap')
_uv.uv.foreach_set('vector', [0.6621, 0.529, 0.6494, 0.52, 0.6551, 0.499, 0.6667, 0.5037, 0.6581, 0.5512, 0.6456, 0.5423, 0.6494, 0.52, 0.6621, 0.529, 0.375, 0.1736, 0.3544, 0.1473, 0.4164, 0.1412, 0.4064, 0.1639, 0.3544, 0.1473, 0.291, 0.1167, 0.4227, 0.09851, 0.4164, 0.1412, 0.291, 0.1167, 0.1575, 0.1172, 0.19, 0.0727, 0.4227, 0.09851, 0.4365, 0.346, 0.4334, 0.3102, 0.4498, 0.3253, 0.4498, 0.3278, 0.4067, 0.3135, 0.4037, 0.2835, 0.4216, 0.2843, 0.4334, 0.3102, 0.4097, 0.3556, 0.4067, 0.3135, 0.4334, 0.3102, 0.4365, 0.346, 0.4133, 0.401, 0.4097, 0.3556, 0.4365, 0.346, 0.4293, 0.3855, 0.4665, 0.3412, 0.4662, 0.3035, 0.4875, 0.3154, 0.4868, 0.3272, 0.4665, 0.3412, 0.4498, 0.3278, 0.4498, 0.3253, 0.4662, 0.3035, 0.4426, 0.2955, 0.4358, 0.2554, 0.4616, 0.2582, 0.4662, 0.3035, 0.4426, 0.2955, 0.4334, 0.3102, 0.4216, 0.2843, 0.4358, 0.2554, 0.4334, 0.3102, 0.4426, 0.2955, 0.4662, 0.3035, 0.4498, 0.3253, 0.447, 0.3563, 0.4365, 0.346, 0.4498, 0.3278, 0.4665, 0.3412, 0.438, 0.3972, 0.447, 0.3563, 0.4665, 0.3412, 0.4626, 0.3918, 0.438, 0.3972, 0.4293, 0.3855, 0.4365, 0.346, 0.447, 0.3563, 0.4377, 0.4452, 0.438, 0.3972, 0.4626, 0.3918, 0.4577, 0.4279, 0.4004, 0.2596, 0.3942, 0.2263, 0.427, 0.2229, 0.4358, 0.2554, 0.4037, 0.2835, 0.4004, 0.2596, 0.4358, 0.2554, 0.4216, 0.2843, 0.4232, 0.4172, 0.4133, 0.401, 0.4293, 0.3855, 0.438, 0.3972, 0.4141, 0.4444, 0.4232, 0.4172, 0.438, 0.3972, 0.4377, 0.4452, 0.4141, 0.4444, 0.4072, 0.4282, 0.4133, 0.401, 0.4232, 0.4172, 0.4125, 0.4838, 0.4141, 0.4444, 0.4377, 0.4452, 0.4286, 0.4777, 0.4984, 0.3404, 0.4868, 0.3272, 0.4875, 0.3154, 0.5013, 0.2915, 0.4876, 0.2807, 0.4818, 0.2353, 0.5088, 0.2508, 0.5013, 0.2915, 0.4876, 0.2807, 0.4662, 0.3035, 0.4616, 0.2582, 0.4818, 0.2353, 0.4662, 0.3035, 0.4876, 0.2807, 0.5013, 0.2915, 0.4875, 0.3154, 0.4845, 0.3593, 0.4665, 0.3412, 0.4868, 0.3272, 0.4984, 0.3404, 0.4813, 0.3917, 0.4845, 0.3593, 0.4984, 0.3404, 0.4983, 0.3927, 0.4813, 0.3917, 0.4626, 0.3918, 0.4665, 0.3412, 0.4845, 0.3593, 0.4719, 0.4482, 0.4813, 0.3917, 0.4983, 0.3927, 0.4947, 0.4292, 0.4719, 0.4482, 0.4577, 0.4279, 0.4626, 0.3918, 0.4813, 0.3917, 0.4553, 0.2261, 0.4363, 0.1928, 0.4726, 0.2016, 0.4818, 0.2353, 0.4553, 0.2261, 0.4358, 0.2554, 0.427, 0.2229, 0.4363, 0.1928, 0.4358, 0.2554, 0.4553, 0.2261, 0.4818, 0.2353, 0.4616, 0.2582, 0.4481, 0.4673, 0.4377, 0.4452, 0.4577, 0.4279, 0.4719, 0.4482, 0.4401, 0.4955, 0.4481, 0.4673, 0.4719, 0.4482, 0.463, 0.49, 0.4401, 0.4955, 0.4286, 0.4777, 0.4377, 0.4452, 0.4481, 0.4673, 0.3849, 0.1947, 0.375, 0.1736, 0.4064, 0.1639, 0.4363, 0.1928, 0.3942, 0.2263, 0.3849, 0.1947, 0.4363, 0.1928, 0.427, 0.2229, 0.4116, 0.5168, 0.4125, 0.4838, 0.4286, 0.4777, 0.4401, 0.4955, 0.5451, 0.4682, 0.554, 0.4075, 0.5688, 0.4344, 0.5641, 0.4737, 0.5424, 0.5187, 0.5451, 0.4682, 0.5641, 0.4737, 0.5575, 0.51, 0.5403, 0.2835, 0.5013, 0.2915, 0.5088, 0.2508, 0.5309, 0.2314, 0.5301, 0.3397, 0.5403, 0.2835, 0.559, 0.3094, 0.5547, 0.3469, 0.5301, 0.3397, 0.4984, 0.3404, 0.5013, 0.2915, 0.5403, 0.2835, 0.522, 0.3972, 0.5301, 0.3397, 0.5547, 0.3469, 0.554, 0.4075, 0.522, 0.3972, 0.4983, 0.3927, 0.4984, 0.3404, 0.5301, 0.3397, 0.5116, 0.4571, 0.522, 0.3972, 0.554, 0.4075, 0.5451, 0.4682, 0.5116, 0.4571, 0.4947, 0.4292, 0.4983, 0.3927, 0.522, 0.3972, 0.5163, 0.5204, 0.5116, 0.4571, 0.5451, 0.4682, 0.5424, 0.5187, 0.5218, 0.203, 0.4818, 0.2353, 0.4726, 0.2016, 0.5004, 0.1722, 0.4818, 0.2353, 0.5218, 0.203, 0.5309, 0.2314, 0.5088, 0.2508, 0.4878, 0.4734, 0.4719, 0.4482, 0.4947, 0.4292, 0.5116, 0.4571, 0.4799, 0.5274, 0.4878, 0.4734, 0.5116, 0.4571, 0.5163, 0.5204, 0.4799, 0.5274, 0.463, 0.49, 0.4719, 0.4482, 0.4878, 0.4734, 0.4594, 0.1476, 0.4363, 0.1928, 0.4064, 0.1639, 0.4164, 0.1412, 0.4363, 0.1928, 0.4594, 0.1476, 0.5004, 0.1722, 0.4726, 0.2016, 0.444, 0.5431, 0.4401, 0.4955, 0.463, 0.49, 0.4799, 0.5274, 0.4463, 0.5873, 0.444, 0.5431, 0.4799, 0.5274, 0.4712, 0.5802, 0.4106, 0.5508, 0.4116, 0.5168, 0.4401, 0.4955, 0.444, 0.5431, 0.4101, 0.5935, 0.4106, 0.5508, 0.444, 0.5431, 0.4463, 0.5873, 0.5916, 0.4855, 0.603, 0.4416, 0.6107, 0.4638, 0.6061, 0.4928, 0.5905, 0.5322, 0.5916, 0.4855, 0.6061, 0.4928, 0.6028, 0.5186, 0.5795, 0.4232, 0.6023, 0.3745, 0.6105, 0.401, 0.603, 0.4416, 0.575, 0.4777, 0.5795, 0.4232, 0.603, 0.4416, 0.5916, 0.4855, 0.575, 0.4777, 0.5641, 0.4737, 0.5688, 0.4344, 0.5795, 0.4232, 0.5657, 0.5298, 0.575, 0.4777, 0.5916, 0.4855, 0.5905, 0.5322, 0.5657, 0.5298, 0.5575, 0.51, 0.5641, 0.4737, 0.575, 0.4777, 0.5693, 0.59, 0.5657, 0.5298, 0.5905, 0.5322, 0.5842, 0.5704, 0.577, 0.3585, 0.5894, 0.3084, 0.6118, 0.3454, 0.6023, 0.3745, 0.577, 0.3585, 0.5547, 0.3469, 0.559, 0.3094, 0.5894, 0.3084, 0.5706, 0.3944, 0.577, 0.3585, 0.6023, 0.3745, 0.5795, 0.4232, 0.5706, 0.3944, 0.554, 0.4075, 0.5547, 0.3469, 0.577, 0.3585, 0.554, 0.4075, 0.5706, 0.3944, 0.5795, 0.4232, 0.5688, 0.4344, 0.543, 0.5502, 0.5424, 0.5187, 0.5575, 0.51, 0.5657, 0.5298, 0.5469, 0.5948, 0.543, 0.5502, 0.5657, 0.5298, 0.5693, 0.59, 0.581, 0.2624, 0.5403, 0.2835, 0.5309, 0.2314, 0.5766, 0.213, 0.5403, 0.2835, 0.581, 0.2624, 0.5894, 0.3084, 0.559, 0.3094, 0.5193, 0.5595, 0.5163, 0.5204, 0.5424, 0.5187, 0.543, 0.5502, 0.5233, 0.622, 0.5193, 0.5595, 0.543, 0.5502, 0.5469, 0.5948, 0.5708, 0.178, 0.5218, 0.203, 0.5004, 0.1722, 0.5554, 0.1419, 0.5218, 0.203, 0.5708, 0.178, 0.5766, 0.213, 0.5309, 0.2314, 0.4981, 0.5674, 0.4799, 0.5274, 0.5163, 0.5204, 0.5193, 0.5595, 0.4931, 0.6283, 0.4981, 0.5674, 0.5193, 0.5595, 0.5233, 0.622, 0.4931, 0.6283, 0.4712, 0.5802, 0.4799, 0.5274, 0.4981, 0.5674, 0.5109, 0.1091, 0.4594, 0.1476, 0.4164, 0.1412, 0.4227, 0.09851, 0.4594, 0.1476, 0.5109, 0.1091, 0.5554, 0.1419, 0.5004, 0.1722, 0.4489, 0.6382, 0.4463, 0.5873, 0.4712, 0.5802, 0.4931, 0.6283, 0.4098, 0.6416, 0.4101, 0.5935, 0.4463, 0.5873, 0.4489, 0.6382, 0.6205, 0.5014, 0.6061, 0.4928, 0.6107, 0.4638, 0.6258, 0.4578, 0.6124, 0.541, 0.6028, 0.5186, 0.6061, 0.4928, 0.6205, 0.5014, 0.6184, 0.4355, 0.6294, 0.3998, 0.6376, 0.4293, 0.6258, 0.4578, 0.6184, 0.4355, 0.603, 0.4416, 0.6105, 0.401, 0.6294, 0.3998, 0.603, 0.4416, 0.6184, 0.4355, 0.6258, 0.4578, 0.6107, 0.4638, 0.6005, 0.5502, 0.5905, 0.5322, 0.6028, 0.5186, 0.6124, 0.541, 0.5986, 0.5923, 0.6005, 0.5502, 0.6124, 0.541, 0.6129, 0.5772, 0.5986, 0.5923, 0.5842, 0.5704, 0.5905, 0.5322, 0.6005, 0.5502, 0.6193, 0.3674, 0.632, 0.3432, 0.6409, 0.3698, 0.6294, 0.3998, 0.6193, 0.3674, 0.6023, 0.3745, 0.6118, 0.3454, 0.632, 0.3432, 0.6023, 0.3745, 0.6193, 0.3674, 0.6294, 0.3998, 0.6105, 0.401, 0.5802, 0.6108, 0.5693, 0.59, 0.5842, 0.5704, 0.5986, 0.5923, 0.5894, 0.3084, 0.633, 0.2896, 0.632, 0.3432, 0.6118, 0.3454, 0.6314, 0.2571, 0.581, 0.2624, 0.5766, 0.213, 0.6339, 0.2152, 0.581, 0.2624, 0.6314, 0.2571, 0.633, 0.2896, 0.5894, 0.3084, 0.6399, 0.1643, 0.5708, 0.178, 0.5554, 0.1419, 0.6534, 0.1251, 0.5708, 0.178, 0.6399, 0.1643, 0.6339, 0.2152, 0.5766, 0.213, 0.5151, 0.6682, 0.4931, 0.6283, 0.5233, 0.622, 0.5174, 0.6666, 0.7919, 0.07824, 0.5109, 0.1091, 0.4227, 0.09851, 0.19, 0.0727, 0.5109, 0.1091, 0.7919, 0.07824, 0.6534, 0.1251, 0.5554, 0.1419, 0.9975, 0.1257, 0.9847, 0.1251, 0.7919, 0.07824, 1.004, 0.1168, 0.6501, 0.4783, 0.6258, 0.4578, 0.6376, 0.4293, 0.6572, 0.4284, 0.6393, 0.5132, 0.6501, 0.4783, 0.6551, 0.499, 0.6494, 0.52, 0.6393, 0.5132, 0.6205, 0.5014, 0.6258, 0.4578, 0.6501, 0.4783, 0.6357, 0.5532, 0.6393, 0.5132, 0.6494, 0.52, 0.6456, 0.5423, 0.6357, 0.5532, 0.6124, 0.541, 0.6205, 0.5014, 0.6393, 0.5132, 0.6271, 0.6014, 0.6129, 0.5772, 0.6124, 0.541, 0.6357, 0.5532, 0.6526, 0.4037, 0.6677, 0.3775, 0.6695, 0.4097, 0.6572, 0.4284, 0.6526, 0.4037, 0.6294, 0.3998, 0.6409, 0.3698, 0.6677, 0.3775, 0.6294, 0.3998, 0.6526, 0.4037, 0.6572, 0.4284, 0.6376, 0.4293, 0.6163, 0.6151, 0.5986, 0.5923, 0.6129, 0.5772, 0.6271, 0.6014, 0.6645, 0.329, 0.6819, 0.3324, 0.685, 0.353, 0.6677, 0.3775, 0.632, 0.3432, 0.6645, 0.329, 0.6677, 0.3775, 0.6409, 0.3698, 0.6584, 0.2861, 0.6814, 0.2896, 0.6819, 0.3324, 0.6645, 0.329, 0.633, 0.2896, 0.6584, 0.2861, 0.6645, 0.329, 0.632, 0.3432, 0.658, 0.2621, 0.6859, 0.2398, 0.6814, 0.2896, 0.6584, 0.2861, 0.658, 0.2621, 0.6314, 0.2571, 0.6339, 0.2152, 0.6859, 0.2398, 0.6314, 0.2571, 0.658, 0.2621, 0.6584, 0.2861, 0.633, 0.2896, 0.7267, 0.1761, 0.6399, 0.1643, 0.6534, 0.1251, 0.7713, 0.1455, 0.6399, 0.1643, 0.7267, 0.1761, 0.6859, 0.2398, 0.6339, 0.2152, 0.7919, 0.07824, 0.9244, 0.1323, 0.7713, 0.1455, 0.6534, 0.1251, 0.04318, 0.1379, 0.09313, 0.1145, 0.1575, 0.1172, 0.0832, 0.1542, 0.9847, 0.1251, 0.9708, 0.1315, 0.9244, 0.1323, 0.7919, 0.07824, 0.6779, 0.4473, 0.6572, 0.4284, 0.6695, 0.4097, 0.6843, 0.4188, 0.6705, 0.4837, 0.6501, 0.4783, 0.6572, 0.4284, 0.6779, 0.4473, 0.6501, 0.4783, 0.6705, 0.4837, 0.6667, 0.5037, 0.6551, 0.499, 0.6546, 0.5717, 0.6357, 0.5532, 0.6456, 0.5423, 0.6581, 0.5512, 0.6473, 0.6185, 0.6271, 0.6014, 0.6357, 0.5532, 0.6546, 0.5717, 0.6916, 0.3841, 0.6677, 0.3775, 0.685, 0.353, 0.6877, 0.355, 0.6677, 0.3775, 0.6916, 0.3841, 0.6843, 0.4188, 0.6695, 0.4097, 0.6819, 0.3324, 0.7025, 0.3482, 0.6877, 0.355, 0.685, 0.353, 0.7025, 0.3482, 0.7057, 0.3687, 0.6916, 0.3841, 0.6877, 0.355, 0.6814, 0.2896, 0.7202, 0.3108, 0.7025, 0.3482, 0.6819, 0.3324, 0.6859, 0.2398, 0.7457, 0.2667, 0.7202, 0.3108, 0.6814, 0.2896, 0.7814, 0.2268, 0.7267, 0.1761, 0.7713, 0.1455, 0.8161, 0.2039, 0.7267, 0.1761, 0.7814, 0.2268, 0.7457, 0.2667, 0.6859, 0.2398, 0.9244, 0.1323, 0.9276, 0.1536, 0.8161, 0.2039, 0.7713, 0.1455, 0.9455, 0.1452, 0.9349, 0.1884, 0.8919, 0.1967, 0.9276, 0.1536, 0.005247, 0.1613, 0.04318, 0.1379, 0.0832, 0.1542, 0.02449, 0.1884, 0.9708, 0.1315, 0.9455, 0.1452, 0.9276, 0.1536, 0.9244, 0.1323, 0.5523, 0.6364, 0.5469, 0.5948, 0.5693, 0.59, 0.5654, 0.6241, 0.5339, 0.6527, 0.5233, 0.622, 0.5469, 0.5948, 0.5523, 0.6364, 0.4513, 0.6946, 0.4489, 0.6382, 0.4931, 0.6283, 0.4838, 0.7012, 0.449, 0.7393, 0.4513, 0.6946, 0.4838, 0.7012, 0.4744, 0.726, 0.4113, 0.6803, 0.4098, 0.6416, 0.4489, 0.6382, 0.4513, 0.6946, 0.4134, 0.7291, 0.4113, 0.6803, 0.4513, 0.6946, 0.449, 0.7393, 0.4144, 0.7584, 0.4134, 0.7291, 0.449, 0.7393, 0.4339, 0.7599, 0.5809, 0.6407, 0.5802, 0.6108, 0.5986, 0.5923, 0.5978, 0.629, 0.5809, 0.6407, 0.5654, 0.6241, 0.5693, 0.59, 0.5802, 0.6108, 0.5637, 0.6724, 0.5523, 0.6364, 0.5654, 0.6241, 0.5809, 0.6407, 0.5339, 0.6527, 0.5372, 0.6994, 0.5174, 0.6666, 0.5233, 0.622, 0.5372, 0.6994, 0.5339, 0.6527, 0.5523, 0.6364, 0.5637, 0.6724, 0.5075, 0.7046, 0.5151, 0.6682, 0.5174, 0.6666, 0.5372, 0.6994, 0.5075, 0.7046, 0.4838, 0.7012, 0.4931, 0.6283, 0.5151, 0.6682, 0.4977, 0.7572, 0.5075, 0.7046, 0.5372, 0.6994, 0.5366, 0.7467, 0.4977, 0.7572, 0.4744, 0.726, 0.4838, 0.7012, 0.5075, 0.7046, 0.4618, 0.7566, 0.449, 0.7393, 0.4744, 0.726, 0.4977, 0.7572, 0.4513, 0.7931, 0.4618, 0.7566, 0.4977, 0.7572, 0.4892, 0.7917, 0.4513, 0.7931, 0.4339, 0.7599, 0.449, 0.7393, 0.4618, 0.7566, 0.4146, 0.7887, 0.4144, 0.7584, 0.4339, 0.7599, 0.4513, 0.7931, 0.4145, 0.8175, 0.4146, 0.7887, 0.4513, 0.7931, 0.4395, 0.8212, 0.6173, 0.6418, 0.6163, 0.6151, 0.6271, 0.6014, 0.6304, 0.63, 0.6173, 0.6418, 0.5978, 0.629, 0.5986, 0.5923, 0.6163, 0.6151, 0.603, 0.6871, 0.5809, 0.6407, 0.5978, 0.629, 0.6173, 0.6418, 0.5824, 0.712, 0.5637, 0.6724, 0.5809, 0.6407, 0.603, 0.6871, 0.5961, 0.7316, 0.5824, 0.712, 0.603, 0.6871, 0.6072, 0.7139, 0.5643, 0.7293, 0.5372, 0.6994, 0.5637, 0.6724, 0.5824, 0.712, 0.5615, 0.773, 0.5643, 0.7293, 0.5824, 0.712, 0.5961, 0.7316, 0.5615, 0.773, 0.5366, 0.7467, 0.5372, 0.6994, 0.5643, 0.7293, 0.5293, 0.7911, 0.4977, 0.7572, 0.5366, 0.7467, 0.5615, 0.773, 0.5183, 0.8241, 0.5293, 0.7911, 0.5615, 0.773, 0.5567, 0.8148, 0.5183, 0.8241, 0.4892, 0.7917, 0.4977, 0.7572, 0.5293, 0.7911, 0.4744, 0.8266, 0.4513, 0.7931, 0.4892, 0.7917, 0.5183, 0.8241, 0.4634, 0.8459, 0.4744, 0.8266, 0.5183, 0.8241, 0.5051, 0.851, 0.4634, 0.8459, 0.4395, 0.8212, 0.4513, 0.7931, 0.4744, 0.8266, 0.4129, 0.8476, 0.4145, 0.8175, 0.4395, 0.8212, 0.4634, 0.8459, 0.6366, 0.6345, 0.6304, 0.63, 0.6271, 0.6014, 0.6473, 0.6185, 0.6518, 0.6436, 0.6399, 0.659, 0.6366, 0.6345, 0.6473, 0.6185, 0.6399, 0.659, 0.6173, 0.6418, 0.6304, 0.63, 0.6366, 0.6345, 0.6295, 0.7045, 0.603, 0.6871, 0.6173, 0.6418, 0.6399, 0.659, 0.6249, 0.7251, 0.6072, 0.7139, 0.603, 0.6871, 0.6295, 0.7045, 0.6184, 0.7505, 0.5961, 0.7316, 0.6072, 0.7139, 0.6249, 0.7251, 0.5986, 0.8025, 0.5615, 0.773, 0.5961, 0.7316, 0.6184, 0.7505, 0.5797, 0.832, 0.5567, 0.8148, 0.5615, 0.773, 0.5986, 0.8025, 0.5579, 0.8537, 0.5183, 0.8241, 0.5567, 0.8148, 0.5797, 0.832, 0.5277, 0.8725, 0.5051, 0.851, 0.5183, 0.8241, 0.5579, 0.8537, 0.4856, 0.887, 0.4634, 0.8459, 0.5051, 0.851, 0.5277, 0.8725, 0.4078, 0.892, 0.4129, 0.8476, 0.4634, 0.8459, 0.4856, 0.887, 0.3294, 0.1948, 0.3026, 0.1755, 0.3544, 0.1473, 0.375, 0.1736, 0.3073, 0.2086, 0.2825, 0.2049, 0.3026, 0.1755, 0.3294, 0.1948, 0.3026, 0.1755, 0.2485, 0.1592, 0.291, 0.1167, 0.3544, 0.1473, 0.2825, 0.2049, 0.2381, 0.1996, 0.2485, 0.1592, 0.3026, 0.1755, 0.2485, 0.1592, 0.1775, 0.1593, 0.1575, 0.1172, 0.291, 0.1167, 0.2381, 0.1996, 0.201, 0.1947, 0.1775, 0.1593, 0.2485, 0.1592, 0.1775, 0.1593, 0.1204, 0.1789, 0.0832, 0.1542, 0.1575, 0.1172, 0.1204, 0.1789, 0.07475, 0.2186, 0.02449, 0.1884, 0.0832, 0.1542, 0.1326, 0.225, 0.1123, 0.2529, 0.07475, 0.2186, 0.1204, 0.1789, 0.3805, 0.3217, 0.3755, 0.2928, 0.4037, 0.2835, 0.4067, 0.3135, 0.3854, 0.3623, 0.3805, 0.3217, 0.4067, 0.3135, 0.4097, 0.3556, 0.386, 0.4076, 0.3854, 0.3623, 0.4097, 0.3556, 0.4133, 0.401, 0.3934, 0.4311, 0.386, 0.4076, 0.4133, 0.401, 0.4072, 0.4282, 0.3563, 0.3336, 0.3604, 0.3044, 0.3755, 0.2928, 0.3805, 0.3217, 0.3592, 0.3681, 0.3563, 0.3336, 0.3805, 0.3217, 0.3854, 0.3623, 0.3693, 0.4006, 0.3592, 0.3681, 0.3854, 0.3623, 0.386, 0.4076, 0.3458, 0.3585, 0.3453, 0.3549, 0.3563, 0.3336, 0.3592, 0.3681, 0.3699, 0.2704, 0.3593, 0.2398, 0.3942, 0.2263, 0.4004, 0.2596, 0.3755, 0.2928, 0.3699, 0.2704, 0.4004, 0.2596, 0.4037, 0.2835, 0.3934, 0.4311, 0.386, 0.4499, 0.377, 0.4276, 0.386, 0.4076, 0.386, 0.4499, 0.3934, 0.4311, 0.4072, 0.4282, 0.4141, 0.4444, 0.3867, 0.4877, 0.386, 0.4499, 0.4141, 0.4444, 0.4125, 0.4838, 0.3444, 0.2918, 0.3297, 0.2622, 0.3593, 0.2398, 0.3699, 0.2704, 0.3604, 0.3044, 0.3444, 0.2918, 0.3699, 0.2704, 0.3755, 0.2928, 0.3563, 0.3336, 0.3455, 0.3256, 0.3444, 0.2918, 0.3604, 0.3044, 0.3693, 0.4006, 0.3617, 0.4153, 0.3509, 0.3831, 0.3592, 0.3681, 0.3617, 0.4153, 0.3693, 0.4006, 0.386, 0.4076, 0.377, 0.4276, 0.3625, 0.4595, 0.3617, 0.4153, 0.377, 0.4276, 0.386, 0.4499, 0.3705, 0.4867, 0.3625, 0.4595, 0.386, 0.4499, 0.3867, 0.4877, 0.3206, 0.2979, 0.3169, 0.276, 0.3297, 0.2622, 0.3444, 0.2918, 0.3274, 0.3452, 0.3206, 0.2979, 0.3444, 0.2918, 0.3455, 0.3256, 0.3453, 0.3549, 0.3274, 0.3452, 0.3455, 0.3256, 0.3563, 0.3336, 0.3458, 0.3585, 0.3321, 0.3799, 0.3274, 0.3452, 0.3453, 0.3549, 0.3321, 0.3799, 0.3458, 0.3585, 0.3592, 0.3681, 0.3509, 0.3831, 0.3386, 0.4211, 0.3321, 0.3799, 0.3509, 0.3831, 0.3617, 0.4153, 0.3442, 0.451, 0.3386, 0.4211, 0.3617, 0.4153, 0.3625, 0.4595, 0.3144, 0.3776, 0.3124, 0.3654, 0.3274, 0.3452, 0.3321, 0.3799, 0.3442, 0.2119, 0.3294, 0.1948, 0.375, 0.1736, 0.3849, 0.1947, 0.3593, 0.2398, 0.3442, 0.2119, 0.3849, 0.1947, 0.3942, 0.2263, 0.3833, 0.5199, 0.3867, 0.4877, 0.4125, 0.4838, 0.4116, 0.5168, 0.3118, 0.2354, 0.3073, 0.2086, 0.3294, 0.1948, 0.3442, 0.2119, 0.3297, 0.2622, 0.3118, 0.2354, 0.3442, 0.2119, 0.3593, 0.2398, 0.3705, 0.4867, 0.3571, 0.5063, 0.3518, 0.4831, 0.3625, 0.4595, 0.3571, 0.5063, 0.3705, 0.4867, 0.3867, 0.4877, 0.3833, 0.5199, 0.3169, 0.276, 0.3017, 0.2695, 0.3118, 0.2354, 0.3297, 0.2622, 0.3206, 0.2979, 0.2981, 0.3031, 0.3017, 0.2695, 0.3169, 0.276, 0.3274, 0.3452, 0.3068, 0.3372, 0.2981, 0.3031, 0.3206, 0.2979, 0.3386, 0.4211, 0.322, 0.4287, 0.3186, 0.4041, 0.3321, 0.3799, 0.3442, 0.451, 0.3301, 0.4734, 0.322, 0.4287, 0.3386, 0.4211, 0.3301, 0.4734, 0.3442, 0.451, 0.3625, 0.4595, 0.3518, 0.4831, 0.3367, 0.5065, 0.3301, 0.4734, 0.3518, 0.4831, 0.3571, 0.5063, 0.298, 0.3532, 0.2867, 0.3236, 0.2981, 0.3031, 0.3068, 0.3372, 0.3124, 0.3654, 0.298, 0.3532, 0.3068, 0.3372, 0.3274, 0.3452, 0.3144, 0.3776, 0.3055, 0.3937, 0.298, 0.3532, 0.3124, 0.3654, 0.3055, 0.3937, 0.3144, 0.3776, 0.3321, 0.3799, 0.3186, 0.4041, 0.3081, 0.4357, 0.3055, 0.3937, 0.3186, 0.4041, 0.322, 0.4287, 0.3111, 0.464, 0.3081, 0.4357, 0.322, 0.4287, 0.3301, 0.4734, 0.3794, 0.5522, 0.3833, 0.5199, 0.4116, 0.5168, 0.4106, 0.5508, 0.3767, 0.5924, 0.3794, 0.5522, 0.4106, 0.5508, 0.4101, 0.5935, 0.3118, 0.2354, 0.2742, 0.2265, 0.2825, 0.2049, 0.3073, 0.2086, 0.3454, 0.5535, 0.3571, 0.5063, 0.3833, 0.5199, 0.3794, 0.5522, 0.3517, 0.5869, 0.3454, 0.5535, 0.3794, 0.5522, 0.3767, 0.5924, 0.3017, 0.2695, 0.2694, 0.2607, 0.2742, 0.2265, 0.3118, 0.2354, 0.2981, 0.3031, 0.2679, 0.2928, 0.2694, 0.2607, 0.3017, 0.2695, 0.3367, 0.5065, 0.3245, 0.5274, 0.3104, 0.4999, 0.3301, 0.4734, 0.3245, 0.5274, 0.3367, 0.5065, 0.3571, 0.5063, 0.3454, 0.5535, 0.2867, 0.3236, 0.2685, 0.3188, 0.2679, 0.2928, 0.2981, 0.3031, 0.298, 0.3532, 0.272, 0.3588, 0.2685, 0.3188, 0.2867, 0.3236, 0.3055, 0.3937, 0.2785, 0.4031, 0.272, 0.3588, 0.298, 0.3532, 0.3081, 0.4357, 0.289, 0.4456, 0.2785, 0.4031, 0.3055, 0.3937, 0.3111, 0.464, 0.2998, 0.4771, 0.289, 0.4456, 0.3081, 0.4357, 0.2998, 0.4771, 0.3111, 0.464, 0.3301, 0.4734, 0.3104, 0.4999, 0.374, 0.6377, 0.3767, 0.5924, 0.4101, 0.5935, 0.4098, 0.6416, 0.2742, 0.2265, 0.2351, 0.2234, 0.2381, 0.1996, 0.2825, 0.2049, 0.3517, 0.5869, 0.3371, 0.6193, 0.3259, 0.5788, 0.3454, 0.5535, 0.3371, 0.6193, 0.3517, 0.5869, 0.3767, 0.5924, 0.374, 0.6377, 0.2694, 0.2607, 0.2364, 0.2591, 0.2351, 0.2234, 0.2742, 0.2265, 0.2679, 0.2928, 0.2382, 0.2923, 0.2364, 0.2591, 0.2694, 0.2607, 0.3245, 0.5274, 0.3059, 0.5662, 0.2887, 0.5221, 0.3104, 0.4999, 0.3059, 0.5662, 0.3245, 0.5274, 0.3454, 0.5535, 0.3259, 0.5788, 0.3115, 0.6286, 0.3059, 0.5662, 0.3259, 0.5788, 0.3371, 0.6193, 0.2685, 0.3188, 0.2413, 0.3184, 0.2382, 0.2923, 0.2679, 0.2928, 0.272, 0.3588, 0.2472, 0.3656, 0.2413, 0.3184, 0.2685, 0.3188, 0.2785, 0.4031, 0.2556, 0.4116, 0.2472, 0.3656, 0.272, 0.3588, 0.289, 0.4456, 0.2671, 0.4571, 0.2556, 0.4116, 0.2785, 0.4031, 0.2998, 0.4771, 0.2787, 0.4956, 0.2671, 0.4571, 0.289, 0.4456, 0.2787, 0.4956, 0.2998, 0.4771, 0.3104, 0.4999, 0.2887, 0.5221, 0.201, 0.1947, 0.1914, 0.2164, 0.1592, 0.1803, 0.1775, 0.1593, 0.2351, 0.2234, 0.1914, 0.2164, 0.201, 0.1947, 0.2381, 0.1996, 0.2364, 0.2591, 0.2033, 0.2635, 0.1914, 0.2164, 0.2351, 0.2234, 0.2382, 0.2923, 0.2096, 0.3002, 0.2033, 0.2635, 0.2364, 0.2591, 0.3059, 0.5662, 0.2728, 0.59, 0.2608, 0.5365, 0.2887, 0.5221, 0.3115, 0.6286, 0.2812, 0.6393, 0.2728, 0.59, 0.3059, 0.5662, 0.2413, 0.3184, 0.2146, 0.3294, 0.2096, 0.3002, 0.2382, 0.2923, 0.2472, 0.3656, 0.2216, 0.3693, 0.2146, 0.3294, 0.2413, 0.3184, 0.2556, 0.4116, 0.2315, 0.4188, 0.2216, 0.3693, 0.2472, 0.3656, 0.2671, 0.4571, 0.2436, 0.4696, 0.2315, 0.4188, 0.2556, 0.4116, 0.2787, 0.4956, 0.2525, 0.5061, 0.2436, 0.4696, 0.2671, 0.4571, 0.2525, 0.5061, 0.2787, 0.4956, 0.2887, 0.5221, 0.2608, 0.5365, 0.1592, 0.1803, 0.1529, 0.1825, 0.1204, 0.1789, 0.1775, 0.1593, 0.1528, 0.2334, 0.1326, 0.225, 0.1204, 0.1789, 0.1529, 0.1825, 0.1914, 0.2164, 0.1528, 0.2334, 0.1529, 0.1825, 0.1592, 0.1803, 0.2033, 0.2635, 0.1661, 0.2784, 0.1528, 0.2334, 0.1914, 0.2164, 0.2096, 0.3002, 0.1764, 0.3145, 0.1661, 0.2784, 0.2033, 0.2635, 0.2728, 0.59, 0.2496, 0.6058, 0.2386, 0.5558, 0.2608, 0.5365, 0.2812, 0.6393, 0.2593, 0.6289, 0.2496, 0.6058, 0.2728, 0.59, 0.2146, 0.3294, 0.1836, 0.3442, 0.1764, 0.3145, 0.2096, 0.3002, 0.2216, 0.3693, 0.1924, 0.3844, 0.1836, 0.3442, 0.2146, 0.3294, 0.2315, 0.4188, 0.2029, 0.4352, 0.1924, 0.3844, 0.2216, 0.3693, 0.2436, 0.4696, 0.214, 0.489, 0.2029, 0.4352, 0.2315, 0.4188, 0.2525, 0.5061, 0.2242, 0.5456, 0.214, 0.489, 0.2436, 0.4696, 0.2242, 0.5456, 0.2525, 0.5061, 0.2608, 0.5365, 0.2386, 0.5558, 0.232, 0.6151, 0.2242, 0.5456, 0.2386, 0.5558, 0.2496, 0.6058, 0.249, 0.6531, 0.232, 0.6151, 0.2496, 0.6058, 0.2593, 0.6289, 0.2688, 0.6552, 0.249, 0.6531, 0.2593, 0.6289, 0.2812, 0.6393, 0.1528, 0.2334, 0.1355, 0.2599, 0.1123, 0.2529, 0.1326, 0.225, 0.1391, 0.2992, 0.1179, 0.2824, 0.1123, 0.2529, 0.1355, 0.2599, 0.1661, 0.2784, 0.1391, 0.2992, 0.1355, 0.2599, 0.1528, 0.2334, 0.1764, 0.3145, 0.1597, 0.3225, 0.1391, 0.2992, 0.1661, 0.2784, 0.1563, 0.3574, 0.1414, 0.3364, 0.1391, 0.2992, 0.1597, 0.3225, 0.1836, 0.3442, 0.1563, 0.3574, 0.1597, 0.3225, 0.1764, 0.3145, 0.1924, 0.3844, 0.1657, 0.4125, 0.1563, 0.3574, 0.1836, 0.3442, 0.2029, 0.4352, 0.1789, 0.4582, 0.1657, 0.4125, 0.1924, 0.3844, 0.214, 0.489, 0.1819, 0.5101, 0.1789, 0.4582, 0.2029, 0.4352, 0.2242, 0.5456, 0.1941, 0.5728, 0.1819, 0.5101, 0.214, 0.489, 0.232, 0.6151, 0.2053, 0.63, 0.1941, 0.5728, 0.2242, 0.5456, 0.249, 0.6531, 0.2156, 0.6724, 0.2053, 0.63, 0.232, 0.6151, 0.1671, 0.4707, 0.1609, 0.4368, 0.1657, 0.4125, 0.1789, 0.4582, 0.1698, 0.4988, 0.1671, 0.4707, 0.1789, 0.4582, 0.1819, 0.5101, 0.3755, 0.6749, 0.374, 0.6377, 0.4098, 0.6416, 0.4113, 0.6803, 0.3779, 0.7228, 0.3755, 0.6749, 0.4113, 0.6803, 0.4134, 0.7291, 0.378, 0.7516, 0.3779, 0.7228, 0.4134, 0.7291, 0.4144, 0.7584, 0.3395, 0.6777, 0.3371, 0.6193, 0.374, 0.6377, 0.3755, 0.6749, 0.3448, 0.7203, 0.3395, 0.6777, 0.3755, 0.6749, 0.3779, 0.7228, 0.3597, 0.7461, 0.3448, 0.7203, 0.3779, 0.7228, 0.378, 0.7516, 0.319, 0.6796, 0.3115, 0.6286, 0.3371, 0.6193, 0.3395, 0.6777, 0.324, 0.7006, 0.319, 0.6796, 0.3395, 0.6777, 0.3448, 0.7203, 0.3756, 0.781, 0.378, 0.7516, 0.4144, 0.7584, 0.4146, 0.7887, 0.3721, 0.8089, 0.3756, 0.781, 0.4146, 0.7887, 0.4145, 0.8175, 0.3597, 0.7461, 0.3422, 0.7717, 0.3348, 0.7332, 0.3448, 0.7203, 0.3422, 0.7717, 0.3597, 0.7461, 0.378, 0.7516, 0.3756, 0.781, 0.35, 0.8033, 0.3422, 0.7717, 0.3756, 0.781, 0.3721, 0.8089, 0.319, 0.6796, 0.2942, 0.6911, 0.2812, 0.6393, 0.3115, 0.6286, 0.324, 0.7006, 0.3102, 0.7252, 0.2942, 0.6911, 0.319, 0.6796, 0.3102, 0.7252, 0.324, 0.7006, 0.3448, 0.7203, 0.3348, 0.7332, 0.3128, 0.7588, 0.3102, 0.7252, 0.3348, 0.7332, 0.3422, 0.7717, 0.2752, 0.6815, 0.2688, 0.6552, 0.2812, 0.6393, 0.2942, 0.6911, 0.3637, 0.8372, 0.3721, 0.8089, 0.4145, 0.8175, 0.4129, 0.8476, 0.35, 0.8033, 0.3252, 0.8181, 0.3206, 0.7964, 0.3422, 0.7717, 0.3252, 0.8181, 0.35, 0.8033, 0.3721, 0.8089, 0.3637, 0.8372, 0.3102, 0.7252, 0.2831, 0.7357, 0.28, 0.7114, 0.2942, 0.6911, 0.3128, 0.7588, 0.2904, 0.7812, 0.2831, 0.7357, 0.3102, 0.7252, 0.2904, 0.7812, 0.3128, 0.7588, 0.3422, 0.7717, 0.3206, 0.7964, 0.2957, 0.8119, 0.2904, 0.7812, 0.3206, 0.7964, 0.3252, 0.8181, 0.2752, 0.6815, 0.2612, 0.701, 0.249, 0.6531, 0.2688, 0.6552, 0.2612, 0.701, 0.2752, 0.6815, 0.2942, 0.6911, 0.28, 0.7114, 0.2646, 0.7399, 0.2612, 0.701, 0.28, 0.7114, 0.2831, 0.7357, 0.2665, 0.7642, 0.2646, 0.7399, 0.2831, 0.7357, 0.2904, 0.7812, 0.3413, 0.8771, 0.3637, 0.8372, 0.4129, 0.8476, 0.4078, 0.892, 0.2961, 0.8487, 0.3252, 0.8181, 0.3637, 0.8372, 0.3413, 0.8771, 0.2957, 0.8119, 0.2762, 0.8262, 0.2608, 0.8023, 0.2904, 0.7812, 0.2762, 0.8262, 0.2957, 0.8119, 0.3252, 0.8181, 0.2961, 0.8487, 0.2612, 0.701, 0.2261, 0.7114, 0.2156, 0.6724, 0.249, 0.6531, 0.2646, 0.7399, 0.239, 0.7524, 0.2261, 0.7114, 0.2612, 0.701, 0.2665, 0.7642, 0.2488, 0.7774, 0.239, 0.7524, 0.2646, 0.7399, 0.2488, 0.7774, 0.2665, 0.7642, 0.2904, 0.7812, 0.2608, 0.8023, 0.6747, 0.538, 0.6621, 0.529, 0.6667, 0.5037, 0.6796, 0.5139, 0.6686, 0.5566, 0.6581, 0.5512, 0.6621, 0.529, 0.6747, 0.538, 0.9349, 0.1884, 0.9217, 0.2414, 0.8826, 0.2401, 0.8919, 0.1967, 0.9217, 0.2414, 0.913, 0.2873, 0.8834, 0.2893, 0.8826, 0.2401, 0.913, 0.2873, 0.9084, 0.3357, 0.888, 0.3217, 0.8834, 0.2893, 0.7001, 0.4609, 0.6779, 0.4473, 0.6843, 0.4188, 0.6991, 0.4316, 0.6892, 0.5052, 0.6705, 0.4837, 0.6779, 0.4473, 0.7001, 0.4609, 0.6705, 0.4837, 0.6892, 0.5052, 0.6796, 0.5139, 0.6667, 0.5037, 0.6892, 0.5052, 0.6848, 0.5454, 0.6747, 0.538, 0.6796, 0.5139, 0.6848, 0.5454, 0.674, 0.5788, 0.6686, 0.5566, 0.6747, 0.538, 0.674, 0.5788, 0.6546, 0.5717, 0.6581, 0.5512, 0.6686, 0.5566, 0.6697, 0.6231, 0.6473, 0.6185, 0.6546, 0.5717, 0.674, 0.5788, 0.6916, 0.3841, 0.7126, 0.4203, 0.6991, 0.4316, 0.6843, 0.4188, 0.7126, 0.4203, 0.7127, 0.4496, 0.7001, 0.4609, 0.6991, 0.4316, 0.6664, 0.6492, 0.6518, 0.6436, 0.6473, 0.6185, 0.6697, 0.6231, 0.7309, 0.385, 0.7057, 0.3687, 0.7025, 0.3482, 0.7301, 0.3655, 0.7057, 0.3687, 0.7309, 0.385, 0.7126, 0.4203, 0.6916, 0.3841, 0.7202, 0.3108, 0.7489, 0.3505, 0.7301, 0.3655, 0.7025, 0.3482, 0.7489, 0.3505, 0.7599, 0.3743, 0.7309, 0.385, 0.7301, 0.3655, 0.7457, 0.2667, 0.7773, 0.3226, 0.7489, 0.3505, 0.7202, 0.3108, 0.7773, 0.3226, 0.7719, 0.3646, 0.7599, 0.3743, 0.7489, 0.3505, 0.8061, 0.2829, 0.7814, 0.2268, 0.8161, 0.2039, 0.8318, 0.261, 0.7814, 0.2268, 0.8061, 0.2829, 0.7773, 0.3226, 0.7457, 0.2667, 0.858, 0.2461, 0.9276, 0.1536, 0.8919, 0.1967, 0.8826, 0.2401, 0.9276, 0.1536, 0.858, 0.2461, 0.8318, 0.261, 0.8161, 0.2039, 0.7123, 0.5213, 0.6892, 0.5052, 0.7001, 0.4609, 0.7131, 0.4849, 0.7034, 0.5593, 0.6848, 0.5454, 0.6892, 0.5052, 0.7123, 0.5213, 0.698, 0.5998, 0.674, 0.5788, 0.6848, 0.5454, 0.7034, 0.5593, 0.6864, 0.6257, 0.6697, 0.6231, 0.674, 0.5788, 0.698, 0.5998, 0.7282, 0.4747, 0.7127, 0.4496, 0.7126, 0.4203, 0.7307, 0.4397, 0.7127, 0.4496, 0.7282, 0.4747, 0.7131, 0.4849, 0.7001, 0.4609, 0.7282, 0.4747, 0.7247, 0.5145, 0.7123, 0.5213, 0.7131, 0.4849, 0.7051, 0.6206, 0.6946, 0.6551, 0.6864, 0.6257, 0.698, 0.5998, 0.6946, 0.6551, 0.6664, 0.6492, 0.6697, 0.6231, 0.6864, 0.6257, 0.7309, 0.385, 0.748, 0.4324, 0.7307, 0.4397, 0.7126, 0.4203, 0.748, 0.4324, 0.7465, 0.4635, 0.7282, 0.4747, 0.7307, 0.4397, 0.7599, 0.3743, 0.7684, 0.4054, 0.748, 0.4324, 0.7309, 0.385, 0.785, 0.3888, 0.7719, 0.3646, 0.7773, 0.3226, 0.8032, 0.3605, 0.7719, 0.3646, 0.785, 0.3888, 0.7684, 0.4054, 0.7599, 0.3743, 0.8242, 0.3343, 0.8061, 0.2829, 0.8318, 0.261, 0.8447, 0.3124, 0.8061, 0.2829, 0.8242, 0.3343, 0.8032, 0.3605, 0.7773, 0.3226, 0.8645, 0.2966, 0.858, 0.2461, 0.8826, 0.2401, 0.8834, 0.2893, 0.858, 0.2461, 0.8645, 0.2966, 0.8447, 0.3124, 0.8318, 0.261, 0.7173, 0.5693, 0.7034, 0.5593, 0.7123, 0.5213, 0.7213, 0.5437, 0.7128, 0.5936, 0.698, 0.5998, 0.7034, 0.5593, 0.7173, 0.5693, 0.7339, 0.535, 0.7247, 0.5145, 0.7282, 0.4747, 0.7413, 0.4985, 0.7247, 0.5145, 0.7339, 0.535, 0.7213, 0.5437, 0.7123, 0.5213, 0.7339, 0.535, 0.7311, 0.5796, 0.7173, 0.5693, 0.7213, 0.5437, 0.7311, 0.5796, 0.7197, 0.6178, 0.7128, 0.5936, 0.7173, 0.5693, 0.7197, 0.6178, 0.7051, 0.6206, 0.698, 0.5998, 0.7128, 0.5936, 0.7134, 0.6548, 0.6946, 0.6551, 0.7051, 0.6206, 0.7197, 0.6178, 0.7567, 0.4879, 0.7465, 0.4635, 0.748, 0.4324, 0.7612, 0.4563, 0.7465, 0.4635, 0.7567, 0.4879, 0.7413, 0.4985, 0.7282, 0.4747, 0.7567, 0.4879, 0.7585, 0.5448, 0.7339, 0.535, 0.7413, 0.4985, 0.7585, 0.5448, 0.748, 0.5915, 0.7311, 0.5796, 0.7339, 0.535, 0.748, 0.5915, 0.7427, 0.6403, 0.7197, 0.6178, 0.7311, 0.5796, 0.7427, 0.6403, 0.7217, 0.6849, 0.7134, 0.6548, 0.7197, 0.6178, 0.7217, 0.6849, 0.7058, 0.6901, 0.6946, 0.6551, 0.7134, 0.6548, 0.7684, 0.4054, 0.7774, 0.4498, 0.7612, 0.4563, 0.748, 0.4324, 0.7774, 0.4498, 0.7806, 0.4966, 0.7567, 0.4879, 0.7612, 0.4563, 0.7806, 0.4966, 0.7821, 0.533, 0.7585, 0.5448, 0.7567, 0.4879, 0.7597, 0.6757, 0.7425, 0.7093, 0.7217, 0.6849, 0.7427, 0.6403, 0.8073, 0.4347, 0.785, 0.3888, 0.8032, 0.3605, 0.8183, 0.3916, 0.785, 0.3888, 0.8073, 0.4347, 0.7774, 0.4498, 0.7684, 0.4054, 0.8073, 0.4347, 0.8071, 0.501, 0.7806, 0.4966, 0.7774, 0.4498, 0.8071, 0.501, 0.8047, 0.546, 0.7821, 0.533, 0.7806, 0.4966, 0.7875, 0.6879, 0.7677, 0.7393, 0.7425, 0.7093, 0.7597, 0.6757, 0.844, 0.3877, 0.8242, 0.3343, 0.8447, 0.3124, 0.8541, 0.3514, 0.8242, 0.3343, 0.844, 0.3877, 0.8183, 0.3916, 0.8032, 0.3605, 0.844, 0.3877, 0.8317, 0.4478, 0.8073, 0.4347, 0.8183, 0.3916, 0.8317, 0.4478, 0.8243, 0.5055, 0.8071, 0.501, 0.8073, 0.4347, 0.8243, 0.5055, 0.8196, 0.5533, 0.8047, 0.546, 0.8071, 0.501, 0.8243, 0.659, 0.8204, 0.7126, 0.7875, 0.6879, 0.8065, 0.6535, 0.8204, 0.7126, 0.8036, 0.7618, 0.7677, 0.7393, 0.7875, 0.6879, 0.8755, 0.3516, 0.8645, 0.2966, 0.8834, 0.2893, 0.888, 0.3217, 0.8645, 0.2966, 0.8755, 0.3516, 0.8541, 0.3514, 0.8447, 0.3124, 0.8755, 0.3516, 0.8638, 0.3872, 0.844, 0.3877, 0.8541, 0.3514, 0.8539, 0.6761, 0.8517, 0.7051, 0.8204, 0.7126, 0.8243, 0.659, 0.9084, 0.3357, 0.8984, 0.3547, 0.8755, 0.3516, 0.888, 0.3217, 0.7588, 0.5991, 0.748, 0.5915, 0.7585, 0.5448, 0.7654, 0.5643, 0.7547, 0.6317, 0.7427, 0.6403, 0.748, 0.5915, 0.7588, 0.5991, 0.7821, 0.533, 0.781, 0.5614, 0.7654, 0.5643, 0.7585, 0.5448, 0.781, 0.5614, 0.7756, 0.6106, 0.7588, 0.5991, 0.7654, 0.5643, 0.7756, 0.6106, 0.7669, 0.6512, 0.7547, 0.6317, 0.7588, 0.5991, 0.7669, 0.6512, 0.7597, 0.6757, 0.7427, 0.6403, 0.7547, 0.6317, 0.8047, 0.546, 0.8027, 0.5775, 0.781, 0.5614, 0.7821, 0.533, 0.8027, 0.5775, 0.7994, 0.6264, 0.7756, 0.6106, 0.781, 0.5614, 0.7994, 0.6264, 0.7853, 0.664, 0.7669, 0.6512, 0.7756, 0.6106, 0.7875, 0.6879, 0.7853, 0.664, 0.7994, 0.6264, 0.8065, 0.6535, 0.7853, 0.664, 0.7875, 0.6879, 0.7597, 0.6757, 0.7669, 0.6512, 0.8494, 0.4606, 0.8317, 0.4478, 0.844, 0.3877, 0.8571, 0.4212, 0.8428, 0.5158, 0.8243, 0.5055, 0.8317, 0.4478, 0.8494, 0.4606, 0.8328, 0.5781, 0.8196, 0.5533, 0.8243, 0.5055, 0.8428, 0.5158, 0.8196, 0.5533, 0.8328, 0.5781, 0.8027, 0.5775, 0.8047, 0.546, 0.8328, 0.5781, 0.8295, 0.6249, 0.7994, 0.6264, 0.8027, 0.5775, 0.8295, 0.6249, 0.8243, 0.659, 0.8065, 0.6535, 0.7994, 0.6264, 0.8289, 0.7669, 0.8036, 0.7618, 0.8204, 0.7126, 0.8352, 0.7397, 0.8762, 0.423, 0.8638, 0.3872, 0.8755, 0.3516, 0.8834, 0.3868, 0.8638, 0.3872, 0.8762, 0.423, 0.8571, 0.4212, 0.844, 0.3877, 0.8762, 0.423, 0.8694, 0.475, 0.8494, 0.4606, 0.8571, 0.4212, 0.8694, 0.475, 0.866, 0.5277, 0.8428, 0.5158, 0.8494, 0.4606, 0.866, 0.5277, 0.8711, 0.5838, 0.8328, 0.5781, 0.8428, 0.5158, 0.8711, 0.5838, 0.8683, 0.6515, 0.8295, 0.6249, 0.8328, 0.5781, 0.8683, 0.6515, 0.8539, 0.6761, 0.8243, 0.659, 0.8295, 0.6249, 0.864, 0.7224, 0.8517, 0.7051, 0.8539, 0.6761, 0.8683, 0.6515, 0.8517, 0.7051, 0.864, 0.7224, 0.8352, 0.7397, 0.8204, 0.7126, 0.864, 0.7224, 0.8583, 0.767, 0.8289, 0.7669, 0.8352, 0.7397, 0.906, 0.3909, 0.8984, 0.3547, 0.9084, 0.3357, 0.9152, 0.361, 0.8984, 0.3547, 0.906, 0.3909, 0.8834, 0.3868, 0.8755, 0.3516, 0.906, 0.3909, 0.8973, 0.4263, 0.8762, 0.423, 0.8834, 0.3868, 0.8953, 0.6061, 0.9052, 0.6439, 0.8683, 0.6515, 0.8711, 0.5838, 0.9052, 0.6439, 0.903, 0.7139, 0.864, 0.7224, 0.8683, 0.6515, 0.903, 0.7139, 0.9013, 0.7613, 0.8583, 0.767, 0.864, 0.7224, 0.883, 0.4844, 0.8694, 0.475, 0.8762, 0.423, 0.887, 0.456, 0.8804, 0.5337, 0.866, 0.5277, 0.8694, 0.475, 0.883, 0.4844, 0.8826, 0.5672, 0.8711, 0.5838, 0.866, 0.5277, 0.8804, 0.5337, 0.9033, 0.4457, 0.8973, 0.4263, 0.906, 0.3909, 0.9128, 0.424, 0.8973, 0.4263, 0.9033, 0.4457, 0.887, 0.456, 0.8762, 0.423, 0.9033, 0.4457, 0.9002, 0.492, 0.883, 0.4844, 0.887, 0.456, 0.9002, 0.492, 0.8999, 0.5394, 0.8804, 0.5337, 0.883, 0.4844, 0.8999, 0.5394, 0.903, 0.5889, 0.8826, 0.5672, 0.8804, 0.5337, 0.903, 0.5889, 0.8953, 0.6061, 0.8711, 0.5838, 0.8826, 0.5672, 0.9153, 0.6188, 0.9052, 0.6439, 0.8953, 0.6061, 0.903, 0.5889, 0.6632, 0.6772, 0.6399, 0.659, 0.6518, 0.6436, 0.6664, 0.6492, 0.6573, 0.7211, 0.6295, 0.7045, 0.6399, 0.659, 0.6632, 0.6772, 0.6427, 0.7355, 0.6249, 0.7251, 0.6295, 0.7045, 0.6573, 0.7211, 0.6662, 0.7537, 0.6539, 0.7669, 0.6427, 0.7355, 0.6573, 0.7211, 0.6539, 0.7669, 0.6184, 0.7505, 0.6249, 0.7251, 0.6427, 0.7355, 0.6469, 0.8207, 0.5986, 0.8025, 0.6184, 0.7505, 0.6539, 0.7669, 0.6337, 0.8539, 0.5797, 0.832, 0.5986, 0.8025, 0.6469, 0.8207, 0.6154, 0.8808, 0.5579, 0.8537, 0.5797, 0.832, 0.6337, 0.8539, 0.5862, 0.9045, 0.5277, 0.8725, 0.5579, 0.8537, 0.6154, 0.8808, 0.5371, 0.9255, 0.4856, 0.887, 0.5277, 0.8725, 0.5862, 0.9045, 0.3883, 0.9339, 0.4078, 0.892, 0.4856, 0.887, 0.5371, 0.9255, 0.6839, 0.6838, 0.6632, 0.6772, 0.6664, 0.6492, 0.6946, 0.6551, 0.7058, 0.6901, 0.6954, 0.7104, 0.6839, 0.6838, 0.6946, 0.6551, 0.6954, 0.7104, 0.6573, 0.7211, 0.6632, 0.6772, 0.6839, 0.6838, 0.6968, 0.7582, 0.6662, 0.7537, 0.6573, 0.7211, 0.6954, 0.7104, 0.6793, 0.7865, 0.6539, 0.7669, 0.6662, 0.7537, 0.6968, 0.7582, 0.7161, 0.7915, 0.6963, 0.8284, 0.6793, 0.7865, 0.6968, 0.7582, 0.6963, 0.8284, 0.6469, 0.8207, 0.6539, 0.7669, 0.6793, 0.7865, 0.6686, 0.8591, 0.6337, 0.8539, 0.6469, 0.8207, 0.6963, 0.8284, 0.719, 0.8593, 0.6882, 0.893, 0.6686, 0.8591, 0.6963, 0.8284, 0.6882, 0.893, 0.6154, 0.8808, 0.6337, 0.8539, 0.6686, 0.8591, 0.6385, 0.9161, 0.5862, 0.9045, 0.6154, 0.8808, 0.6882, 0.893, 0.7296, 0.9232, 0.6905, 0.9425, 0.6385, 0.9161, 0.6882, 0.893, 0.6905, 0.9425, 0.5371, 0.9255, 0.5862, 0.9045, 0.6385, 0.9161, 0.1289, 0.961, 0.3883, 0.9339, 0.5371, 0.9255, 0.6905, 0.9425, 0.7149, 0.7137, 0.6954, 0.7104, 0.7058, 0.6901, 0.7217, 0.6849, 0.7425, 0.7093, 0.7239, 0.7347, 0.7149, 0.7137, 0.7217, 0.6849, 0.7239, 0.7347, 0.6968, 0.7582, 0.6954, 0.7104, 0.7149, 0.7137, 0.7677, 0.7393, 0.7452, 0.7878, 0.7239, 0.7347, 0.7425, 0.7093, 0.7452, 0.7878, 0.7161, 0.7915, 0.6968, 0.7582, 0.7239, 0.7347, 0.7412, 0.8268, 0.6963, 0.8284, 0.7161, 0.7915, 0.7452, 0.7878, 0.8036, 0.7618, 0.7884, 0.8089, 0.7452, 0.7878, 0.7677, 0.7393, 0.7884, 0.8089, 0.775, 0.8517, 0.7412, 0.8268, 0.7452, 0.7878, 0.775, 0.8517, 0.719, 0.8593, 0.6963, 0.8284, 0.7412, 0.8268, 0.7621, 0.8869, 0.6882, 0.893, 0.719, 0.8593, 0.775, 0.8517, 0.8244, 0.8699, 0.825, 0.9055, 0.7621, 0.8869, 0.775, 0.8517, 0.825, 0.9055, 0.7296, 0.9232, 0.6882, 0.893, 0.7621, 0.8869, 0.8273, 0.9373, 0.6905, 0.9425, 0.7296, 0.9232, 0.825, 0.9055, 0.9115, 0.9074, 1.002, 0.9528, 0.8273, 0.9373, 0.825, 0.9055, 1.002, 0.9528, 0.9662, 0.945, 0.6905, 0.9425, 0.8273, 0.9373, 0.8198, 0.8108, 0.7884, 0.8089, 0.8036, 0.7618, 0.8289, 0.7669, 0.8158, 0.8353, 0.775, 0.8517, 0.7884, 0.8089, 0.8198, 0.8108, 0.8583, 0.767, 0.8531, 0.8116, 0.8198, 0.8108, 0.8289, 0.7669, 0.8531, 0.8116, 0.8488, 0.8557, 0.8158, 0.8353, 0.8198, 0.8108, 0.8488, 0.8557, 0.8244, 0.8699, 0.775, 0.8517, 0.8158, 0.8353, 0.8696, 0.8793, 0.825, 0.9055, 0.8244, 0.8699, 0.8488, 0.8557, 0.9013, 0.7613, 0.9012, 0.8069, 0.8531, 0.8116, 0.8583, 0.767, 0.9012, 0.8069, 0.9029, 0.8528, 0.8488, 0.8557, 0.8531, 0.8116, 0.9029, 0.8528, 0.9052, 0.879, 0.8696, 0.8793, 0.8488, 0.8557, 0.9052, 0.879, 0.9115, 0.9074, 0.825, 0.9055, 0.8696, 0.8793, 0.07475, 0.2186, 0.04908, 0.2561, 0.01129, 0.2414, 0.02449, 0.1884, 0.1123, 0.2529, 0.07939, 0.2812, 0.04908, 0.2561, 0.07475, 0.2186, 0.1179, 0.2824, 0.09955, 0.3079, 0.07939, 0.2812, 0.1123, 0.2529, 0.04908, 0.2561, 0.03396, 0.2965, 0.002612, 0.2873, 0.01129, 0.2414, 0.07939, 0.2812, 0.06105, 0.316, 0.03396, 0.2965, 0.04908, 0.2561, 0.09955, 0.3079, 0.07964, 0.3377, 0.06105, 0.316, 0.07939, 0.2812, 0.9444, 0.2965, 0.9345, 0.3405, 0.9084, 0.3357, 0.913, 0.2873, 0.06105, 0.316, 0.04696, 0.355, 0.02404, 0.3405, 0.03396, 0.2965, 0.07964, 0.3377, 0.06681, 0.3571, 0.04696, 0.355, 0.06105, 0.316, 0.9345, 0.3405, 0.9302, 0.3658, 0.9152, 0.361, 0.9084, 0.3357, 0.04696, 0.355, 0.0333, 0.3709, 0.01978, 0.3658, 0.02404, 0.3405, 0.1391, 0.2992, 0.1111, 0.3292, 0.09955, 0.3079, 0.1179, 0.2824, 0.1414, 0.3364, 0.1219, 0.355, 0.1111, 0.3292, 0.1391, 0.2992, 0.1563, 0.3574, 0.1345, 0.3986, 0.1219, 0.355, 0.1414, 0.3364, 0.1657, 0.4125, 0.1469, 0.4149, 0.1345, 0.3986, 0.1563, 0.3574, 0.1941, 0.5728, 0.1641, 0.591, 0.1589, 0.5353, 0.1819, 0.5101, 0.2053, 0.63, 0.1742, 0.6472, 0.1641, 0.591, 0.1941, 0.5728, 0.2156, 0.6724, 0.1862, 0.6872, 0.1742, 0.6472, 0.2053, 0.63, 0.1438, 0.4376, 0.1318, 0.4246, 0.1345, 0.3986, 0.1469, 0.4149, 0.1609, 0.4368, 0.1438, 0.4376, 0.1469, 0.4149, 0.1657, 0.4125, 0.1671, 0.4707, 0.1529, 0.4835, 0.1438, 0.4376, 0.1609, 0.4368, 0.1698, 0.4988, 0.1565, 0.5098, 0.1529, 0.4835, 0.1671, 0.4707, 0.1565, 0.5098, 0.1698, 0.4988, 0.1819, 0.5101, 0.1589, 0.5353, 0.1111, 0.3292, 0.09095, 0.3566, 0.07964, 0.3377, 0.09955, 0.3079, 0.1219, 0.355, 0.1018, 0.3804, 0.09095, 0.3566, 0.1111, 0.3292, 0.1345, 0.3986, 0.1137, 0.4151, 0.1018, 0.3804, 0.1219, 0.355, 0.1641, 0.591, 0.1372, 0.6068, 0.1349, 0.5443, 0.1589, 0.5353, 0.1372, 0.6068, 0.1495, 0.6603, 0.1322, 0.6688, 0.128, 0.634, 0.1742, 0.6472, 0.1495, 0.6603, 0.1372, 0.6068, 0.1641, 0.591, 0.1495, 0.6603, 0.1505, 0.7025, 0.1318, 0.6934, 0.1322, 0.6688, 0.1862, 0.6872, 0.1505, 0.7025, 0.1495, 0.6603, 0.1742, 0.6472, 0.1318, 0.4246, 0.1199, 0.437, 0.1137, 0.4151, 0.1345, 0.3986, 0.1438, 0.4376, 0.1242, 0.4586, 0.1199, 0.437, 0.1318, 0.4246, 0.1529, 0.4835, 0.1313, 0.4975, 0.1242, 0.4586, 0.1438, 0.4376, 0.1313, 0.4975, 0.1429, 0.5189, 0.1349, 0.5443, 0.1257, 0.5154, 0.1565, 0.5098, 0.1429, 0.5189, 0.1313, 0.4975, 0.1529, 0.4835, 0.1429, 0.5189, 0.1565, 0.5098, 0.1589, 0.5353, 0.1349, 0.5443, 0.06681, 0.3571, 0.07127, 0.389, 0.05025, 0.3768, 0.04696, 0.355, 0.09095, 0.3566, 0.07127, 0.389, 0.06681, 0.3571, 0.07964, 0.3377, 0.09814, 0.6285, 0.1046, 0.6811, 0.08182, 0.6891, 0.07815, 0.6598, 0.1322, 0.6688, 0.1046, 0.6811, 0.09814, 0.6285, 0.128, 0.634, 0.1046, 0.6811, 0.1114, 0.7194, 0.08591, 0.7133, 0.08182, 0.6891, 0.1318, 0.6934, 0.1114, 0.7194, 0.1046, 0.6811, 0.1322, 0.6688, 0.1018, 0.3804, 0.08849, 0.401, 0.07127, 0.389, 0.09095, 0.3566, 0.08849, 0.401, 0.0933, 0.4354, 0.07569, 0.4244, 0.07127, 0.389, 0.1137, 0.4151, 0.0933, 0.4354, 0.08849, 0.401, 0.1018, 0.3804, 0.1349, 0.5443, 0.1058, 0.5672, 0.1082, 0.513, 0.1257, 0.5154, 0.1058, 0.5672, 0.1137, 0.5988, 0.09814, 0.6285, 0.09428, 0.5912, 0.1372, 0.6068, 0.1137, 0.5988, 0.1058, 0.5672, 0.1349, 0.5443, 0.1137, 0.5988, 0.1372, 0.6068, 0.128, 0.634, 0.09814, 0.6285, 0.1505, 0.7025, 0.1357, 0.7207, 0.1114, 0.7194, 0.1318, 0.6934, 0.1199, 0.437, 0.1107, 0.4478, 0.0933, 0.4354, 0.1137, 0.4151, 0.1107, 0.4478, 0.1134, 0.468, 0.1007, 0.4753, 0.0933, 0.4354, 0.1242, 0.4586, 0.1134, 0.468, 0.1107, 0.4478, 0.1199, 0.437, 0.1134, 0.468, 0.1166, 0.491, 0.1082, 0.513, 0.1007, 0.4753, 0.1313, 0.4975, 0.1166, 0.491, 0.1134, 0.468, 0.1242, 0.4586, 0.1166, 0.491, 0.1313, 0.4975, 0.1257, 0.5154, 0.1082, 0.513, 0.9302, 0.3658, 0.9276, 0.4036, 0.906, 0.3909, 0.9152, 0.361, 0.9348, 0.6403, 0.9397, 0.7059, 0.903, 0.7139, 0.9052, 0.6439, 0.9397, 0.7059, 0.94, 0.7536, 0.9013, 0.7613, 0.903, 0.7139, 0.0333, 0.3709, 0.03963, 0.3984, 0.01722, 0.4036, 0.01978, 0.3658, 0.05025, 0.3768, 0.03963, 0.3984, 0.0333, 0.3709, 0.04696, 0.355, 0.03963, 0.3984, 0.03715, 0.4381, 0.02321, 0.4296, 0.01722, 0.4036, 0.04671, 0.6029, 0.05856, 0.6425, 0.02441, 0.6403, 0.03068, 0.6153, 0.05856, 0.6425, 0.06375, 0.6963, 0.02929, 0.7059, 0.02441, 0.6403, 0.08182, 0.6891, 0.06375, 0.6963, 0.05856, 0.6425, 0.07815, 0.6598, 0.06375, 0.6963, 0.07182, 0.7376, 0.02955, 0.7536, 0.02929, 0.7059, 0.08591, 0.7133, 0.07182, 0.7376, 0.06375, 0.6963, 0.08182, 0.6891, 0.07127, 0.389, 0.05819, 0.413, 0.03963, 0.3984, 0.05025, 0.3768, 0.05819, 0.413, 0.06162, 0.448, 0.03715, 0.4381, 0.03963, 0.3984, 0.07569, 0.4244, 0.06162, 0.448, 0.05819, 0.413, 0.07127, 0.389, 0.0735, 0.5791, 0.07734, 0.6194, 0.05856, 0.6425, 0.04671, 0.6029, 0.09814, 0.6285, 0.07734, 0.6194, 0.0735, 0.5791, 0.09428, 0.5912, 0.07734, 0.6194, 0.09814, 0.6285, 0.07815, 0.6598, 0.05856, 0.6425, 0.1114, 0.7194, 0.09132, 0.7413, 0.07182, 0.7376, 0.08591, 0.7133, 0.0933, 0.4354, 0.0786, 0.455, 0.06162, 0.448, 0.07569, 0.4244, 0.0786, 0.455, 0.08186, 0.4853, 0.06508, 0.4914, 0.06162, 0.448, 0.1007, 0.4753, 0.08186, 0.4853, 0.0786, 0.455, 0.0933, 0.4354, 0.08186, 0.4853, 0.086, 0.5282, 0.06897, 0.5347, 0.06508, 0.4914, 0.1082, 0.513, 0.086, 0.5282, 0.08186, 0.4853, 0.1007, 0.4753, 0.086, 0.5282, 0.08929, 0.5601, 0.0735, 0.5791, 0.06897, 0.5347, 0.1058, 0.5672, 0.08929, 0.5601, 0.086, 0.5282, 0.1082, 0.513, 0.08929, 0.5601, 0.1058, 0.5672, 0.09428, 0.5912, 0.0735, 0.5791, 0.9276, 0.4036, 0.9187, 0.4253, 0.9128, 0.424, 0.906, 0.3909, 0.9187, 0.4253, 0.925, 0.4465, 0.9033, 0.4457, 0.9128, 0.424, 0.02321, 0.4296, 0.0146, 0.4465, 0.008291, 0.4253, 0.01722, 0.4036, 0.925, 0.4465, 0.9232, 0.4975, 0.9002, 0.492, 0.9033, 0.4457, 0.9232, 0.4975, 0.9244, 0.5426, 0.8999, 0.5394, 0.9002, 0.492, 0.9244, 0.5426, 0.9292, 0.5954, 0.903, 0.5889, 0.8999, 0.5394, 0.9292, 0.5954, 0.9224, 0.6184, 0.9153, 0.6188, 0.903, 0.5889, 0.02441, 0.6403, 0.01198, 0.6184, 0.01874, 0.5954, 0.03068, 0.6153, 0.9224, 0.6184, 0.9348, 0.6403, 0.9052, 0.6439, 0.9153, 0.6188, 0.03715, 0.4381, 0.03612, 0.4618, 0.0146, 0.4465, 0.02321, 0.4296, 0.03612, 0.4618, 0.03576, 0.4979, 0.01282, 0.4975, 0.0146, 0.4465, 0.03576, 0.4979, 0.03799, 0.5418, 0.01396, 0.5426, 0.01282, 0.4975, 0.03799, 0.5418, 0.04256, 0.5787, 0.01874, 0.5954, 0.01396, 0.5426, 0.04256, 0.5787, 0.04671, 0.6029, 0.03068, 0.6153, 0.01874, 0.5954, 0.06162, 0.448, 0.04852, 0.4714, 0.03612, 0.4618, 0.03715, 0.4381, 0.04852, 0.4714, 0.05134, 0.4959, 0.03576, 0.4979, 0.03612, 0.4618, 0.06508, 0.4914, 0.05134, 0.4959, 0.04852, 0.4714, 0.06162, 0.448, 0.05134, 0.4959, 0.0549, 0.539, 0.03799, 0.5418, 0.03576, 0.4979, 0.06897, 0.5347, 0.0549, 0.539, 0.05134, 0.4959, 0.06508, 0.4914, 0.0549, 0.539, 0.05585, 0.566, 0.04256, 0.5787, 0.03799, 0.5418, 0.0735, 0.5791, 0.05585, 0.566, 0.0549, 0.539, 0.06897, 0.5347, 0.05585, 0.566, 0.0735, 0.5791, 0.04671, 0.6029, 0.04256, 0.5787, 0.2911, 0.9088, 0.3413, 0.8771, 0.4078, 0.892, 0.3883, 0.9339, 0.2504, 0.8718, 0.2961, 0.8487, 0.3413, 0.8771, 0.2911, 0.9088, 0.2762, 0.8262, 0.2365, 0.8467, 0.2244, 0.8202, 0.2608, 0.8023, 0.2365, 0.8467, 0.2762, 0.8262, 0.2961, 0.8487, 0.2504, 0.8718, 0.2261, 0.7114, 0.1966, 0.7272, 0.1862, 0.6872, 0.2156, 0.6724, 0.239, 0.7524, 0.2078, 0.7695, 0.1966, 0.7272, 0.2261, 0.7114, 0.2488, 0.7774, 0.2154, 0.7935, 0.2078, 0.7695, 0.239, 0.7524, 0.2154, 0.7935, 0.2488, 0.7774, 0.2608, 0.8023, 0.2244, 0.8202, 0.1857, 0.9209, 0.2911, 0.9088, 0.3883, 0.9339, 0.1289, 0.961, 0.1916, 0.8803, 0.2504, 0.8718, 0.2911, 0.9088, 0.1857, 0.9209, 0.1862, 0.831, 0.2103, 0.8549, 0.1916, 0.8803, 0.1719, 0.8639, 0.2365, 0.8467, 0.2103, 0.8549, 0.1862, 0.831, 0.2244, 0.8202, 0.2103, 0.8549, 0.2365, 0.8467, 0.2504, 0.8718, 0.1916, 0.8803, 0.1966, 0.7272, 0.1623, 0.7498, 0.1505, 0.7025, 0.1862, 0.6872, 0.1623, 0.7498, 0.1814, 0.7822, 0.1622, 0.7928, 0.1512, 0.7723, 0.2078, 0.7695, 0.1814, 0.7822, 0.1623, 0.7498, 0.1966, 0.7272, 0.1814, 0.7822, 0.1954, 0.7988, 0.1862, 0.831, 0.1622, 0.7928, 0.2154, 0.7935, 0.1954, 0.7988, 0.1814, 0.7822, 0.2078, 0.7695, 0.1954, 0.7988, 0.2154, 0.7935, 0.2244, 0.8202, 0.1862, 0.831, 0.07764, 0.8892, 0.1179, 0.9108, 0.0184, 0.9368, 0.001098, 0.9074, 0.1179, 0.9108, 0.1857, 0.9209, 0.1289, 0.961, 0.0184, 0.9368, 0.1207, 0.8626, 0.1446, 0.8903, 0.1179, 0.9108, 0.07764, 0.8892, 0.1916, 0.8803, 0.1446, 0.8903, 0.1207, 0.8626, 0.1719, 0.8639, 0.1446, 0.8903, 0.1916, 0.8803, 0.1857, 0.9209, 0.1179, 0.9108, 0.1622, 0.7928, 0.1289, 0.8061, 0.1277, 0.7666, 0.1512, 0.7723, 0.1289, 0.8061, 0.1463, 0.8333, 0.1207, 0.8626, 0.1054, 0.8308, 0.1862, 0.831, 0.1463, 0.8333, 0.1289, 0.8061, 0.1622, 0.7928, 0.1463, 0.8333, 0.1862, 0.831, 0.1719, 0.8639, 0.1207, 0.8626, 0.1357, 0.7207, 0.1416, 0.7457, 0.1277, 0.7666, 0.1114, 0.7194, 0.1623, 0.7498, 0.1416, 0.7457, 0.1357, 0.7207, 0.1505, 0.7025, 0.1416, 0.7457, 0.1623, 0.7498, 0.1512, 0.7723, 0.1277, 0.7666, 0.94, 0.7536, 0.9441, 0.7976, 0.9012, 0.8069, 0.9013, 0.7613, 0.9441, 0.7976, 0.9549, 0.8411, 0.9029, 0.8528, 0.9012, 0.8069, 0.9549, 0.8411, 0.966, 0.8652, 0.9052, 0.879, 0.9029, 0.8528, 0.966, 0.8652, 0.9881, 0.8892, 0.9115, 0.9074, 0.9052, 0.879, 0.07182, 0.7376, 0.0739, 0.7843, 0.03366, 0.7976, 0.02955, 0.7536, 0.0739, 0.7843, 0.08542, 0.8245, 0.04451, 0.8411, 0.03366, 0.7976, 0.08542, 0.8245, 0.07997, 0.8529, 0.05562, 0.8652, 0.04451, 0.8411, 0.1207, 0.8626, 0.07997, 0.8529, 0.08542, 0.8245, 0.1054, 0.8308, 0.07997, 0.8529, 0.1207, 0.8626, 0.07764, 0.8892, 0.05562, 0.8652, 0.09132, 0.7413, 0.09783, 0.7739, 0.0739, 0.7843, 0.07182, 0.7376, 0.1277, 0.7666, 0.09783, 0.7739, 0.09132, 0.7413, 0.1114, 0.7194, 0.09783, 0.7739, 0.1028, 0.7969, 0.08542, 0.8245, 0.0739, 0.7843, 0.1289, 0.8061, 0.1028, 0.7969, 0.09783, 0.7739, 0.1277, 0.7666, 0.1028, 0.7969, 0.1289, 0.8061, 0.1054, 0.8308, 0.08542, 0.8245])
me_icosphere_002.update()

# ---- objects
ob_smoke = bpy.data.objects.new('Smoke', me_icosphere_002)

# ---- transforms, parenting, visibility, modifiers, constraints
ob_smoke.location = (0.0961, 0.8254, 0.4931)

# ---- collection membership
col_collection.objects.link(ob_smoke)

# ---- scene / render settings (as saved in the file)
scene.frame_start = 1; scene.frame_end = 250; scene.frame_set(0)
scene.render.engine = 'BLENDER_EEVEE_NEXT'
scene.cycles.sampling_pattern = 'TABULATED_SOBOL'
scene.view_settings.view_transform = 'Filmic'
bpy.context.view_layer.update()

# ---- added for rendering (the .blend has no active camera and no usable light): camera, sun
cam_auto = bpy.data.cameras.new('AutoCamera')
cam_auto.lens = 50.0
cam_auto.sensor_width = 36.0
cam_auto.clip_end = 1000.0
ob_auto_camera = bpy.data.objects.new('AutoCamera', cam_auto)
scene.collection.objects.link(ob_auto_camera)
ob_auto_camera.location = (3.51666, -3.99062, 2.97956)
ob_auto_camera.rotation_euler = (1.09748, -7.21219e-08, 0.694738)
scene.camera = ob_auto_camera
light_auto_sun = bpy.data.lights.new('AutoSun', 'SUN')
light_auto_sun.energy = 3.0
light_auto_sun.angle = 0.0523599
ob_auto_sun = bpy.data.objects.new('AutoSun', light_auto_sun)
scene.collection.objects.link(ob_auto_sun)
ob_auto_sun.rotation_euler = (0.872665, 0.174533, 0.523599)
bpy.context.view_layer.update()
